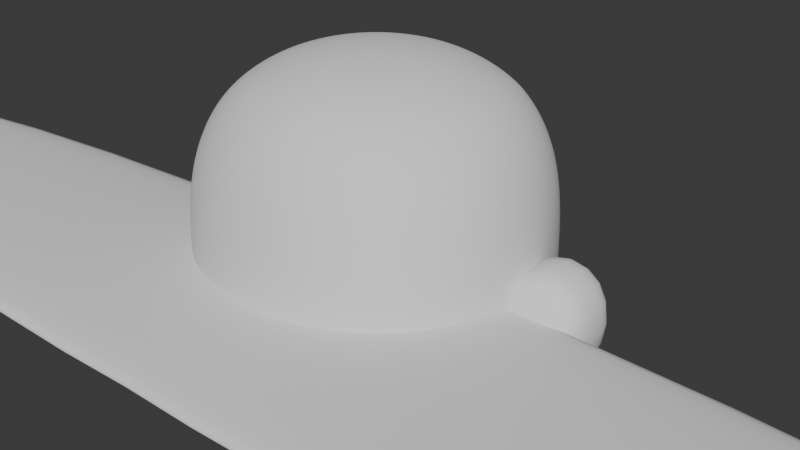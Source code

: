 # Source: michi.blend  (saved by Blender 4.2.66; exported with 4.5.12 LTS)
import bpy
from mathutils import Matrix  # noqa: F401  (used for matrix-valued properties, if any)

bpy.ops.wm.read_factory_settings(use_empty=True)
scene = bpy.context.scene
scene.name = 'Scene'

# ---- collections
col_collection = bpy.data.collections.new('Collection'); scene.collection.children.link(col_collection)

# ---- world
world_world = bpy.data.worlds.new('World'); scene.world = world_world
world_world.use_nodes = True; world_world.node_tree.nodes.clear()
_N = world_world.node_tree.nodes; _L = world_world.node_tree.links
n0 = _N.new('ShaderNodeOutputWorld'); n0.name = 'World Output'; n0.location = (300, 300)
n1 = _N.new('ShaderNodeBackground'); n1.name = 'Background'; n1.location = (10, 300)
n1.inputs[0].default_value = (0.05088, 0.05088, 0.05088, 1.0)
_L.new(n1.outputs[0], n0.inputs[0])
n0.is_active_output = True
world_world.color = (0.05088, 0.05088, 0.05088)
world_world.sun_shadow_jitter_overblur = 0.0

# ---- meshes
me_cube_005 = bpy.data.meshes.new('Cube.005')
me_cube_005.from_pydata([(-0.4995, -0.5, -0.8481), (-0.4995, -0.5, 0.6519), (-0.4995, 0.5, -0.8481), (-0.4995, 0.5, 0.6519), (0.4995, -0.5, -0.8481), (0.4995, -0.5, 0.6519), (0.4995, 0.5, -0.8481), (0.4995, 0.5, 0.6519), (-0.6653, -0.6667, -0.2615), (-0.6653, 0.6667, -0.2615), (0.6653, 0.6667, -0.2615), (0.6653, -0.6667, -0.2615), (-0.5346, 0.4188, -0.8588), (-0.5724, 0.2966, -0.8703), (-0.5991, 0.1534, -0.8784), (-0.609, -9.313e-10, -0.8814), (-0.5991, -0.1534, -0.8784), (-0.5724, -0.2966, -0.8703), (-0.5346, -0.4188, -0.8588), (-0.6649, -0.6662, -0.1313), (-0.6618, -0.6631, 0.00544), (-0.6535, -0.6546, 0.1432), (-0.6371, -0.6381, 0.2761), (-0.6108, -0.6117, 0.3989), (-0.5758, -0.5765, 0.5069), (-0.535, -0.5356, 0.595), (-0.5346, -0.4188, 0.6763), (-0.5724, -0.2966, 0.7027), (-0.5991, -0.1534, 0.7212), (-0.609, -6.519e-09, 0.7282), (-0.5991, 0.1534, 0.7212), (-0.5724, 0.2966, 0.7027), (-0.5346, 0.4188, 0.6763), (-0.6649, 0.6662, -0.3804), (-0.6618, 0.6631, -0.4867), (-0.6535, 0.6546, -0.5802), (-0.6371, 0.6381, -0.6606), (-0.6108, 0.6117, -0.7278), (-0.5758, 0.5765, -0.7819), (-0.535, 0.5356, -0.8229), (0.4184, 0.5351, -0.8588), (0.2964, 0.5729, -0.8703), (0.1533, 0.5996, -0.8784), (1.863e-09, 0.6096, -0.8814), (-0.1533, 0.5996, -0.8784), (-0.2964, 0.5729, -0.8703), (-0.4184, 0.5351, -0.8588), (-0.4184, 0.5351, 0.6763), (-0.2964, 0.5729, 0.7027), (-0.1533, 0.5996, 0.7212), (2.794e-09, 0.6096, 0.7282), (0.1533, 0.5996, 0.7212), (0.2964, 0.5729, 0.7027), (0.4184, 0.5351, 0.6763), (0.6649, 0.6662, -0.3804), (0.6618, 0.6631, -0.4867), (0.6535, 0.6546, -0.5802), (0.6371, 0.6381, -0.6606), (0.6108, 0.6117, -0.7278), (0.5758, 0.5765, -0.7819), (0.535, 0.5356, -0.8229), (0.5346, -0.4188, -0.8588), (0.5724, -0.2966, -0.8703), (0.5991, -0.1534, -0.8784), (0.609, -1.863e-09, -0.8814), (0.5991, 0.1534, -0.8784), (0.5724, 0.2966, -0.8703), (0.5346, 0.4188, -0.8588), (0.5346, 0.4188, 0.6763), (0.5724, 0.2966, 0.7027), (0.5991, 0.1534, 0.7212), (0.609, -1.863e-09, 0.7282), (0.5991, -0.1534, 0.7212), (0.5724, -0.2966, 0.7027), (0.5346, -0.4188, 0.6763), (0.6649, -0.6662, -0.3804), (0.6618, -0.6631, -0.4867), (0.6535, -0.6546, -0.5802), (0.6371, -0.6381, -0.6606), (0.6108, -0.6117, -0.7278), (0.5758, -0.5765, -0.7819), (0.535, -0.5356, -0.8229), (-0.4184, -0.5351, -0.8588), (-0.2964, -0.5729, -0.8703), (-0.1533, -0.5996, -0.8784), (-2.794e-09, -0.6096, -0.8814), (0.1533, -0.5996, -0.8784), (0.2964, -0.5729, -0.8703), (0.4184, -0.5351, -0.8588), (0.4184, -0.5351, 0.6763), (0.2964, -0.5729, 0.7027), (0.1533, -0.5996, 0.7212), (-5.588e-09, -0.6096, 0.7282), (-0.1533, -0.5996, 0.7212), (-0.2964, -0.5729, 0.7027), (-0.4184, -0.5351, 0.6763), (-0.535, -0.5356, -0.8229), (-0.5758, -0.5765, -0.7819), (-0.6108, -0.6117, -0.7278), (-0.6371, -0.6381, -0.6606), (-0.6535, -0.6546, -0.5802), (-0.6618, -0.6631, -0.4867), (-0.6649, -0.6662, -0.3804), (-0.535, 0.5356, 0.595), (-0.5758, 0.5765, 0.5069), (-0.6108, 0.6117, 0.3989), (-0.6371, 0.6381, 0.2761), (-0.6535, 0.6546, 0.1432), (-0.6618, 0.6631, 0.00544), (-0.6649, 0.6662, -0.1313), (0.535, 0.5356, 0.595), (0.5758, 0.5765, 0.5069), (0.6108, 0.6117, 0.3989), (0.6371, 0.6381, 0.2761), (0.6535, 0.6546, 0.1432), (0.6618, 0.6631, 0.00544), (0.6649, 0.6662, -0.1313), (0.535, -0.5356, 0.595), (0.5758, -0.5765, 0.5069), (0.6108, -0.6117, 0.3989), (0.6371, -0.6381, 0.2761), (0.6535, -0.6546, 0.1432), (0.6618, -0.6631, 0.00544), (0.6649, -0.6662, -0.1313), (0.5263, -0.776, -0.2615), (0.3638, -0.8542, -0.2615), (0.1858, -0.901, -0.2615), (-2.794e-09, -0.9167, -0.2615), (-0.1858, -0.901, -0.2615), (-0.3638, -0.8542, -0.2615), (-0.5263, -0.776, -0.2615), (0.7744, 0.5273, -0.2615), (0.8524, 0.3646, -0.2615), (0.8992, 0.1862, -0.2615), (0.9148, 0.0, -0.2615), (0.8992, -0.1862, -0.2615), (0.8524, -0.3646, -0.2615), (0.776, -0.5273, -0.3047), (-0.5263, 0.776, -0.2615), (-0.3638, 0.8542, -0.2615), (-0.1858, 0.901, -0.2615), (-1.863e-09, 0.9167, -0.2615), (0.1858, 0.901, -0.2615), (0.3638, 0.8542, -0.2615), (0.5263, 0.776, -0.2615), (-0.776, -0.5273, -0.3047), (-0.8524, -0.3646, -0.2615), (-0.8992, -0.1862, -0.2615), (-0.9148, 0.0, -0.2615), (-0.8992, 0.1862, -0.2615), (-0.8524, 0.3646, -0.2615), (-0.7744, 0.5273, -0.2615), (-0.774, -0.527, -0.1313), (-0.7704, -0.5245, 0.005587), (-0.7608, -0.5178, 0.1436), (-0.7418, -0.5047, 0.2773), (-0.711, -0.484, 0.4013), (-0.6674, -0.4581, 0.5114), (-0.6103, -0.4321, 0.604), (-0.8519, -0.3643, -0.1313), (-0.848, -0.3626, 0.00591), (-0.8374, -0.358, 0.1447), (-0.8167, -0.3489, 0.2799), (-0.7826, -0.3347, 0.4064), (-0.7326, -0.3181, 0.5209), (-0.664, -0.3032, 0.6204), (-0.8986, -0.1861, -0.1312), (-0.8946, -0.1852, 0.006234), (-0.8835, -0.1828, 0.1458), (-0.8617, -0.1782, 0.2825), (-0.8258, -0.171, 0.4115), (-0.7723, -0.1629, 0.5295), (-0.6979, -0.1562, 0.6337), (-0.9142, 3.434e-09, -0.1312), (-0.9101, -2.328e-09, 0.00638), (-0.8988, 1.024e-08, 0.1463), (-0.8767, 2.794e-09, 0.2837), (-0.8402, -1.63e-09, 0.4137), (-0.7857, -5.588e-09, 0.5332), (-0.7098, -7.334e-09, 0.639), (-0.8986, 0.1861, -0.1312), (-0.8946, 0.1852, 0.006234), (-0.8835, 0.1828, 0.1458), (-0.8617, 0.1782, 0.2825), (-0.8258, 0.171, 0.4115), (-0.7723, 0.1629, 0.5295), (-0.6979, 0.1562, 0.6337), (-0.8519, 0.3643, -0.1313), (-0.848, 0.3626, 0.00591), (-0.8374, 0.358, 0.1447), (-0.8167, 0.3489, 0.2799), (-0.7826, 0.3347, 0.4064), (-0.7326, 0.3181, 0.5209), (-0.664, 0.3032, 0.6204), (-0.774, 0.527, -0.1313), (-0.7704, 0.5245, 0.005587), (-0.7608, 0.5178, 0.1436), (-0.7418, 0.5047, 0.2773), (-0.711, 0.484, 0.4013), (-0.6674, 0.4581, 0.5114), (-0.6103, 0.4321, 0.604), (-0.5259, 0.7755, -0.1313), (-0.5235, 0.7719, 0.005587), (-0.5169, 0.7621, 0.1436), (-0.5039, 0.743, 0.2773), (-0.4833, 0.712, 0.4013), (-0.4576, 0.6683, 0.5114), (-0.4316, 0.611, 0.604), (-0.3636, 0.8536, -0.1313), (-0.3619, 0.8496, 0.00591), (-0.3573, 0.8389, 0.1447), (-0.3483, 0.818, 0.2799), (-0.3342, 0.7837, 0.4064), (-0.3177, 0.7335, 0.5209), (-0.3029, 0.6647, 0.6204), (-0.1857, 0.9004, -0.1312), (-0.1848, 0.8963, 0.006234), (-0.1825, 0.885, 0.1458), (-0.1779, 0.8631, 0.2825), (-0.1707, 0.8269, 0.4115), (-0.1627, 0.7732, 0.5295), (-0.156, 0.6986, 0.6337), (3.638e-09, 0.9161, -0.1312), (-8.149e-09, 0.9118, 0.00638), (-6.519e-09, 0.9004, 0.1463), (-3.725e-09, 0.8781, 0.2837), (-2.561e-09, 0.8413, 0.4137), (-9.313e-09, 0.7867, 0.5332), (-4.773e-09, 0.7106, 0.639), (0.1857, 0.9004, -0.1312), (0.1848, 0.8963, 0.006234), (0.1825, 0.885, 0.1458), (0.1779, 0.8631, 0.2825), (0.1707, 0.8269, 0.4115), (0.1627, 0.7732, 0.5295), (0.156, 0.6986, 0.6337), (0.3636, 0.8536, -0.1313), (0.3619, 0.8496, 0.00591), (0.3573, 0.8389, 0.1447), (0.3483, 0.818, 0.2799), (0.3342, 0.7837, 0.4064), (0.3177, 0.7335, 0.5209), (0.3029, 0.6647, 0.6204), (0.5259, 0.7755, -0.1313), (0.5235, 0.7719, 0.005587), (0.5169, 0.7621, 0.1436), (0.5039, 0.743, 0.2773), (0.4833, 0.712, 0.4013), (0.4576, 0.6683, 0.5114), (0.4316, 0.611, 0.604), (0.774, 0.527, -0.1313), (0.7704, 0.5245, 0.005587), (0.7608, 0.5178, 0.1436), (0.7418, 0.5047, 0.2773), (0.711, 0.484, 0.4013), (0.6674, 0.4581, 0.5114), (0.6103, 0.4321, 0.604), (0.8519, 0.3643, -0.1313), (0.848, 0.3626, 0.00591), (0.8374, 0.358, 0.1447), (0.8167, 0.3489, 0.2799), (0.7826, 0.3347, 0.4064), (0.7326, 0.3181, 0.5209), (0.664, 0.3032, 0.6204), (0.8986, 0.1861, -0.1312), (0.8946, 0.1852, 0.006234), (0.8835, 0.1828, 0.1458), (0.8617, 0.1782, 0.2825), (0.8258, 0.171, 0.4115), (0.7723, 0.1629, 0.5295), (0.6979, 0.1562, 0.6337), (0.9142, -3.434e-09, -0.1312), (0.9101, 2.328e-09, 0.00638), (0.8988, -1.024e-08, 0.1463), (0.8767, 5.588e-09, 0.2837), (0.8402, 7.218e-09, 0.4137), (0.7857, 1.863e-09, 0.5332), (0.7098, 3.492e-09, 0.639), (0.8986, -0.1861, -0.1312), (0.8946, -0.1852, 0.006234), (0.8835, -0.1828, 0.1458), (0.8617, -0.1782, 0.2825), (0.8258, -0.171, 0.4115), (0.7723, -0.1629, 0.5295), (0.6979, -0.1562, 0.6337), (0.8519, -0.3643, -0.1313), (0.848, -0.3626, 0.00591), (0.8374, -0.358, 0.1447), (0.8167, -0.3489, 0.2799), (0.7826, -0.3347, 0.4064), (0.7326, -0.3181, 0.5209), (0.664, -0.3032, 0.6204), (0.774, -0.527, -0.1313), (0.7704, -0.5245, 0.005587), (0.7608, -0.5178, 0.1436), (0.7418, -0.5047, 0.2773), (0.711, -0.484, 0.4013), (0.6674, -0.4581, 0.5114), (0.6103, -0.4321, 0.604), (0.5259, -0.7755, -0.1313), (0.5235, -0.7719, 0.005587), (0.5169, -0.7621, 0.1436), (0.5039, -0.743, 0.2773), (0.4833, -0.712, 0.4013), (0.4576, -0.6683, 0.5114), (0.4316, -0.611, 0.604), (0.3636, -0.8536, -0.1313), (0.3619, -0.8496, 0.00591), (0.3573, -0.8389, 0.1447), (0.3483, -0.818, 0.2799), (0.3342, -0.7837, 0.4064), (0.3177, -0.7335, 0.5209), (0.3029, -0.6647, 0.6204), (0.1857, -0.9004, -0.1312), (0.1848, -0.8963, 0.006234), (0.1825, -0.885, 0.1458), (0.1779, -0.8631, 0.2825), (0.1707, -0.8269, 0.4115), (0.1627, -0.7732, 0.5295), (0.156, -0.6986, 0.6337), (-1.513e-09, -0.9161, -0.1312), (6.519e-09, -0.9118, 0.00638), (4.657e-10, -0.9004, 0.1463), (3.725e-09, -0.8781, 0.2837), (2.561e-09, -0.8413, 0.4137), (9.313e-09, -0.7867, 0.5332), (4.889e-09, -0.7106, 0.639), (-0.1857, -0.9004, -0.1312), (-0.1848, -0.8963, 0.006234), (-0.1825, -0.885, 0.1458), (-0.1779, -0.8631, 0.2825), (-0.1707, -0.8269, 0.4115), (-0.1627, -0.7732, 0.5295), (-0.156, -0.6986, 0.6337), (-0.3636, -0.8536, -0.1313), (-0.3619, -0.8496, 0.00591), (-0.3573, -0.8389, 0.1447), (-0.3483, -0.818, 0.2799), (-0.3342, -0.7837, 0.4064), (-0.3177, -0.7335, 0.5209), (-0.3029, -0.6647, 0.6204), (-0.5259, -0.7755, -0.1313), (-0.5235, -0.7719, 0.005587), (-0.5169, -0.7621, 0.1436), (-0.5039, -0.743, 0.2773), (-0.4833, -0.712, 0.4013), (-0.4576, -0.6683, 0.5114), (-0.4316, -0.611, 0.604), (-0.4314, 0.4318, -0.8817), (-0.3027, 0.4553, -0.898), (-0.156, 0.4744, -0.9083), (-5.355e-09, 0.482, -0.9119), (0.156, 0.4744, -0.9083), (0.3027, 0.4553, -0.898), (0.4314, 0.4318, -0.8817), (-0.4549, 0.303, -0.898), (-0.3159, 0.3162, -0.9177), (-0.1618, 0.3281, -0.9297), (-5.588e-09, 0.3331, -0.9338), (0.1618, 0.3281, -0.9297), (0.3159, 0.3162, -0.9177), (0.4549, 0.303, -0.898), (-0.474, 0.1561, -0.9083), (-0.3278, 0.1619, -0.9297), (-0.1675, 0.1676, -0.9426), (2.328e-10, 0.1701, -0.9469), (0.1675, 0.1676, -0.9426), (0.3278, 0.1619, -0.9297), (0.474, 0.1561, -0.9083), (-0.4816, -7.334e-09, -0.9119), (-0.3329, -1.024e-08, -0.9338), (-0.17, 7.218e-09, -0.9469), (5.588e-09, 1.304e-08, -0.9513), (0.17, 1.281e-08, -0.9469), (0.3329, 9.313e-09, -0.9338), (0.4816, 1.094e-08, -0.9119), (-0.474, -0.1561, -0.9083), (-0.3278, -0.1619, -0.9297), (-0.1675, -0.1676, -0.9426), (9.313e-09, -0.1701, -0.9469), (0.1675, -0.1676, -0.9426), (0.3278, -0.1619, -0.9297), (0.474, -0.1561, -0.9083), (-0.4549, -0.303, -0.898), (-0.3159, -0.3162, -0.9177), (-0.1618, -0.3281, -0.9297), (7.451e-09, -0.3331, -0.9338), (0.1618, -0.3281, -0.9297), (0.3159, -0.3162, -0.9177), (0.4549, -0.303, -0.898), (-0.4314, -0.4318, -0.8817), (-0.3027, -0.4553, -0.898), (-0.156, -0.4744, -0.9083), (3.376e-09, -0.482, -0.9119), (0.156, -0.4744, -0.9083), (0.3027, -0.4553, -0.898), (0.4314, -0.4318, -0.8817), (0.4314, 0.4318, 0.7288), (0.3027, 0.4553, 0.7661), (0.156, 0.4744, 0.7897), (9.08e-09, 0.482, 0.798), (-0.156, 0.4744, 0.7897), (-0.3027, 0.4553, 0.7661), (-0.4314, 0.4318, 0.7288), (0.4549, 0.303, 0.7661), (0.3159, 0.3162, 0.8113), (0.1618, 0.3281, 0.8387), (5.588e-09, 0.3331, 0.8481), (-0.1618, 0.3281, 0.8387), (-0.3159, 0.3162, 0.8113), (-0.4549, 0.303, 0.7661), (0.474, 0.1561, 0.7897), (0.3278, 0.1619, 0.8387), (0.1675, 0.1676, 0.8683), (-3.842e-09, 0.1701, 0.8782), (-0.1675, 0.1676, 0.8683), (-0.3278, 0.1619, 0.8387), (-0.474, 0.1561, 0.7897), (0.4816, -1.292e-08, 0.798), (0.3329, -2.142e-08, 0.8481), (0.17, -1.898e-08, 0.8782), (-8.382e-09, -1.397e-08, 0.8882), (-0.17, -7.683e-09, 0.8782), (-0.3329, 1.863e-09, 0.8481), (-0.4816, -3.958e-09, 0.798), (0.474, -0.1561, 0.7897), (0.3278, -0.1619, 0.8387), (0.1675, -0.1676, 0.8683), (-7.683e-09, -0.1701, 0.8782), (-0.1675, -0.1676, 0.8683), (-0.3278, -0.1619, 0.8387), (-0.474, -0.1561, 0.7897), (0.4549, -0.303, 0.7661), (0.3159, -0.3162, 0.8113), (0.1618, -0.3281, 0.8387), (-9.313e-09, -0.3331, 0.8481), (-0.1618, -0.3281, 0.8387), (-0.3159, -0.3162, 0.8113), (-0.4549, -0.303, 0.7661), (0.4314, -0.4318, 0.7288), (0.3027, -0.4553, 0.7661), (0.156, -0.4744, 0.7897), (-9.08e-09, -0.482, 0.798), (-0.156, -0.4744, 0.7897), (-0.3027, -0.4553, 0.7661), (-0.4314, -0.4318, 0.7288), (0.4316, -0.611, -0.8268), (0.4576, -0.6683, -0.7839), (0.4833, -0.712, -0.7288), (0.5039, -0.743, -0.6611), (0.5169, -0.7621, -0.5804), (0.5235, -0.7719, -0.4867), (0.5259, -0.7755, -0.3804), (0.3029, -0.6647, -0.834), (0.3177, -0.7335, -0.788), (0.3342, -0.7837, -0.7311), (0.3483, -0.818, -0.6622), (0.3573, -0.8389, -0.5808), (0.3619, -0.8496, -0.4869), (0.3636, -0.8536, -0.3804), (0.156, -0.6986, -0.8398), (0.1627, -0.7732, -0.7918), (0.1707, -0.8269, -0.7333), (0.1518, -0.8631, -0.6679), (0.2463, -0.8846, -0.583), (0.2026, -0.9031, -0.4422), (0.1857, -0.9004, -0.3804), (-1.257e-08, -0.7106, -0.8421), (-1.118e-08, -0.7867, -0.7934), (0.0, -0.8441, -0.7199), (0.0, -0.8586, -0.6865), (0.0, -0.9187, -0.6392), (-5.472e-09, -0.9161, -0.3804), (-0.156, -0.6986, -0.8398), (-0.1627, -0.7732, -0.7918), (-0.1707, -0.8269, -0.7333), (-0.1518, -0.8631, -0.6679), (-0.2463, -0.8846, -0.583), (-0.201, -0.9031, -0.4854), (-0.1857, -0.9004, -0.3804), (-0.3029, -0.6647, -0.834), (-0.3177, -0.7335, -0.788), (-0.3342, -0.7837, -0.7311), (-0.3483, -0.818, -0.6622), (-0.3573, -0.8389, -0.5808), (-0.3619, -0.8496, -0.4869), (-0.3636, -0.8536, -0.3804), (-0.4316, -0.611, -0.8268), (-0.4576, -0.6683, -0.7839), (-0.4833, -0.712, -0.7288), (-0.5039, -0.743, -0.6611), (-0.5169, -0.7621, -0.5804), (-0.5235, -0.7719, -0.4867), (-0.5259, -0.7755, -0.3804), (0.6103, 0.4321, -0.8268), (0.6674, 0.4581, -0.7839), (0.711, 0.484, -0.7288), (0.7418, 0.5047, -0.6611), (0.7608, 0.5178, -0.5804), (0.7704, 0.5245, -0.4867), (0.774, 0.527, -0.3804), (0.664, 0.3032, -0.834), (0.7326, 0.3181, -0.788), (0.7826, 0.3347, -0.7311), (0.8167, 0.3489, -0.6622), (0.8374, 0.358, -0.5808), (0.848, 0.3626, -0.4869), (0.8519, 0.3643, -0.3804), (0.6979, 0.1562, -0.8398), (0.7723, 0.1629, -0.7918), (0.8258, 0.171, -0.7333), (0.8617, 0.1782, -0.6634), (0.8835, 0.1828, -0.5813), (0.8946, 0.1852, -0.487), (0.8986, 0.1861, -0.3804), (0.7098, -6.054e-09, -0.8421), (0.7857, -1.863e-08, -0.7934), (0.8402, -1.071e-08, -0.7342), (0.8767, 7.451e-09, -0.6639), (0.8988, 2.445e-09, -0.5815), (0.9101, -1.024e-08, -0.4871), (0.9142, 7.451e-09, -0.3804), (0.6979, -0.1562, -0.8398), (0.7723, -0.1629, -0.7918), (0.8258, -0.171, -0.7333), (0.8617, -0.1782, -0.6634), (0.8835, -0.1828, -0.5813), (0.8946, -0.1852, -0.487), (0.8986, -0.1861, -0.3804), (0.664, -0.3032, -0.834), (0.7326, -0.3181, -0.788), (0.7826, -0.3347, -0.7311), (0.8167, -0.3489, -0.6622), (0.8374, -0.358, -0.5808), (0.848, -0.3626, -0.4869), (0.8519, -0.3643, -0.3804), (0.6103, -0.4321, -0.8268), (0.6674, -0.4581, -0.7839), (0.711, -0.484, -0.7288), (0.7418, -0.5047, -0.6611), (0.7608, -0.5178, -0.5804), (0.7704, -0.5245, -0.4867), (0.774, -0.527, -0.3804), (-0.4316, 0.611, -0.8268), (-0.4576, 0.6683, -0.7839), (-0.4833, 0.712, -0.7288), (-0.5039, 0.743, -0.6611), (-0.5169, 0.7621, -0.5804), (-0.5235, 0.7719, -0.4867), (-0.5259, 0.7755, -0.3804), (-0.3029, 0.6647, -0.834), (-0.3193, 0.7335, -0.8312), (-0.3358, 0.7837, -0.7743), (-0.3499, 0.818, -0.7054), (-0.3589, 0.8389, -0.624), (-0.3635, 0.8496, -0.5301), (-0.3636, 0.8536, -0.3804), (-0.156, 0.6986, -0.8398), (-0.1643, 0.7732, -0.835), (-0.1741, 0.8269, -0.7801), (-0.1861, 0.8628, -0.7066), (-0.1892, 0.8848, -0.5813), (-0.1931, 0.896, -0.5302), (-0.1857, 0.9004, -0.3804), (1.257e-08, 0.7106, -0.8421), (0.0, 0.7867, -0.8366), (0.0, 0.8413, -0.7774), (0.0, 0.8778, -0.7071), (0.0, 0.9001, -0.5815), (0.0, 0.9116, -0.5303), (-5.588e-09, 0.9161, -0.3804), (0.156, 0.6986, -0.8398), (0.1643, 0.7732, -0.835), (0.1741, 0.8269, -0.7801), (0.1861, 0.8628, -0.7066), (0.1892, 0.8848, -0.5813), (0.1931, 0.896, -0.5302), (0.1857, 0.9004, -0.3804), (0.3029, 0.6647, -0.834), (0.3193, 0.7335, -0.8312), (0.3358, 0.7837, -0.7743), (0.3499, 0.818, -0.7054), (0.3589, 0.8389, -0.624), (0.3635, 0.8496, -0.5301), (0.3636, 0.8536, -0.3804), (0.4316, 0.611, -0.8268), (0.4576, 0.6683, -0.7839), (0.4833, 0.712, -0.7288), (0.5039, 0.743, -0.6611), (0.5169, 0.7621, -0.5804), (0.5235, 0.7719, -0.4867), (0.5259, 0.7755, -0.3804), (-0.6103, -0.4321, -0.8268), (-0.6674, -0.4581, -0.7839), (-0.711, -0.484, -0.7288), (-0.7418, -0.5047, -0.6611), (-0.7608, -0.5178, -0.5804), (-0.7704, -0.5245, -0.4867), (-0.774, -0.527, -0.3804), (-0.664, -0.3032, -0.834), (-0.7326, -0.3181, -0.788), (-0.7826, -0.3347, -0.7311), (-0.8167, -0.3489, -0.6622), (-0.8374, -0.358, -0.5808), (-0.848, -0.3626, -0.4869), (-0.8519, -0.3643, -0.3804), (-0.6979, -0.1562, -0.8398), (-0.7723, -0.1629, -0.7918), (-0.8258, -0.171, -0.7333), (-0.8617, -0.1782, -0.6634), (-0.8835, -0.1828, -0.5813), (-0.8946, -0.1852, -0.487), (-0.8986, -0.1861, -0.3804), (-0.7098, 1.164e-08, -0.8421), (-0.7857, 1.863e-08, -0.7934), (-0.8402, 1.071e-08, -0.7342), (-0.8767, -7.451e-09, -0.6639), (-0.8988, -2.445e-09, -0.5815), (-0.9101, 1.024e-08, -0.4871), (-0.9142, -7.451e-09, -0.3804), (-0.6979, 0.1562, -0.8398), (-0.7723, 0.1629, -0.7918), (-0.8258, 0.171, -0.7333), (-0.8617, 0.1782, -0.6634), (-0.8835, 0.1828, -0.5813), (-0.8946, 0.1852, -0.487), (-0.8986, 0.1861, -0.3804), (-0.664, 0.3032, -0.834), (-0.7326, 0.3181, -0.788), (-0.7826, 0.3347, -0.7311), (-0.8167, 0.3489, -0.6622), (-0.8374, 0.358, -0.5808), (-0.848, 0.3626, -0.4869), (-0.8519, 0.3643, -0.3804), (-0.6103, 0.4321, -0.8268), (-0.6674, 0.4581, -0.7839), (-0.711, 0.484, -0.7288), (-0.7418, 0.5047, -0.6611), (-0.7608, 0.5178, -0.5804), (-0.7704, 0.5245, -0.4867), (-0.774, 0.527, -0.3804), (0.3529, -0.6555, -0.7396), (0.3621, -0.6834, -0.5408), (0.2666, -0.6977, -0.4576), (0.005588, -0.6744, -0.8115), (0.008781, -0.699, -0.6268), (0.02113, -0.7172, -0.5404), (-0.3619, -0.6555, -0.7396), (-0.3656, -0.6834, -0.5674), (-0.3165, -0.6976, -0.4741), (0.2304, -0.8741, -0.6124), (0.2254, -0.8881, -0.4829), (0.2448, -0.7571, -0.6185), (0.2221, -0.8084, -0.4582), (-0.2247, -0.8758, -0.6252), (-0.233, -0.8881, -0.4829), (-0.2402, -0.7503, -0.6237), (-0.2363, -0.8084, -0.4582), (0.2357, -0.864, -0.3765), (0.2254, -0.8227, -0.5801), (-0.2363, -0.8084, -0.5615), (-0.2379, -0.8685, -0.3883), (0.2158, -0.7738, -0.6067), (0.2221, -0.8474, -0.4582), (-0.2588, -0.7488, -0.6269), (-0.2363, -0.8474, -0.4582), (-0.2431, -0.8025, -0.4879), (0.2233, -0.8242, -0.4797), (-0.2121, -0.2849, -0.7772), (-0.2121, -0.2849, -0.6716), (-0.2121, -0.8693, -0.7772), (-0.2165, -0.8555, -0.606), (0.1595, -0.2849, -0.7772), (0.1595, -0.2849, -0.6716), (0.1595, -0.8767, -0.7252), (0.1552, -0.8555, -0.606), (-0.03606, -0.9796, -0.276), (-0.03606, -0.9796, -0.3466), (-0.03606, -0.8464, -0.276), (-0.03606, -0.8464, -0.3466), (0.04601, -0.9796, -0.276), (0.04601, -0.9796, -0.3466), (0.04601, -0.8464, -0.276), (0.04601, -0.8464, -0.3466)], [], [(152, 153, 160, 159), (153, 154, 161, 160), (154, 155, 162, 161), (155, 156, 163, 162), (156, 157, 164, 163), (157, 158, 165, 164), (159, 160, 167, 166), (160, 161, 168, 167), (161, 162, 169, 168), (162, 163, 170, 169), (163, 164, 171, 170), (164, 165, 172, 171), (166, 167, 174, 173), (167, 168, 175, 174), (168, 169, 176, 175), (169, 170, 177, 176), (170, 171, 178, 177), (171, 172, 179, 178), (173, 174, 181, 180), (174, 175, 182, 181), (175, 176, 183, 182), (176, 177, 184, 183), (177, 178, 185, 184), (178, 179, 186, 185), (180, 181, 188, 187), (181, 182, 189, 188), (182, 183, 190, 189), (183, 184, 191, 190), (184, 185, 192, 191), (185, 186, 193, 192), (187, 188, 195, 194), (188, 189, 196, 195), (189, 190, 197, 196), (190, 191, 198, 197), (191, 192, 199, 198), (192, 193, 200, 199), (8, 19, 152, 145), (19, 20, 153, 152), (20, 21, 154, 153), (21, 22, 155, 154), (22, 23, 156, 155), (23, 24, 157, 156), (24, 25, 158, 157), (25, 1, 26, 158), (158, 26, 27, 165), (165, 27, 28, 172), (172, 28, 29, 179), (179, 29, 30, 186), (186, 30, 31, 193), (193, 31, 32, 200), (200, 32, 3, 103), (199, 200, 103, 104), (198, 199, 104, 105), (197, 198, 105, 106), (196, 197, 106, 107), (195, 196, 107, 108), (194, 195, 108, 109), (151, 194, 109, 9), (150, 187, 194, 151), (149, 180, 187, 150), (148, 173, 180, 149), (147, 166, 173, 148), (146, 159, 166, 147), (145, 152, 159, 146), (201, 202, 209, 208), (202, 203, 210, 209), (203, 204, 211, 210), (204, 205, 212, 211), (205, 206, 213, 212), (206, 207, 214, 213), (208, 209, 216, 215), (209, 210, 217, 216), (210, 211, 218, 217), (211, 212, 219, 218), (212, 213, 220, 219), (213, 214, 221, 220), (215, 216, 223, 222), (216, 217, 224, 223), (217, 218, 225, 224), (218, 219, 226, 225), (219, 220, 227, 226), (220, 221, 228, 227), (222, 223, 230, 229), (223, 224, 231, 230), (224, 225, 232, 231), (225, 226, 233, 232), (226, 227, 234, 233), (227, 228, 235, 234), (229, 230, 237, 236), (230, 231, 238, 237), (231, 232, 239, 238), (232, 233, 240, 239), (233, 234, 241, 240), (234, 235, 242, 241), (236, 237, 244, 243), (237, 238, 245, 244), (238, 239, 246, 245), (239, 240, 247, 246), (240, 241, 248, 247), (241, 242, 249, 248), (9, 109, 201, 138), (109, 108, 202, 201), (108, 107, 203, 202), (107, 106, 204, 203), (106, 105, 205, 204), (105, 104, 206, 205), (104, 103, 207, 206), (103, 3, 47, 207), (207, 47, 48, 214), (214, 48, 49, 221), (221, 49, 50, 228), (228, 50, 51, 235), (235, 51, 52, 242), (242, 52, 53, 249), (249, 53, 7, 110), (248, 249, 110, 111), (247, 248, 111, 112), (246, 247, 112, 113), (245, 246, 113, 114), (244, 245, 114, 115), (243, 244, 115, 116), (144, 243, 116, 10), (143, 236, 243, 144), (142, 229, 236, 143), (141, 222, 229, 142), (140, 215, 222, 141), (139, 208, 215, 140), (138, 201, 208, 139), (250, 251, 258, 257), (251, 252, 259, 258), (252, 253, 260, 259), (253, 254, 261, 260), (254, 255, 262, 261), (255, 256, 263, 262), (257, 258, 265, 264), (258, 259, 266, 265), (259, 260, 267, 266), (260, 261, 268, 267), (261, 262, 269, 268), (262, 263, 270, 269), (264, 265, 272, 271), (265, 266, 273, 272), (266, 267, 274, 273), (267, 268, 275, 274), (268, 269, 276, 275), (269, 270, 277, 276), (271, 272, 279, 278), (272, 273, 280, 279), (273, 274, 281, 280), (274, 275, 282, 281), (275, 276, 283, 282), (276, 277, 284, 283), (278, 279, 286, 285), (279, 280, 287, 286), (280, 281, 288, 287), (281, 282, 289, 288), (282, 283, 290, 289), (283, 284, 291, 290), (285, 286, 293, 292), (286, 287, 294, 293), (287, 288, 295, 294), (288, 289, 296, 295), (289, 290, 297, 296), (290, 291, 298, 297), (10, 116, 250, 131), (116, 115, 251, 250), (115, 114, 252, 251), (114, 113, 253, 252), (113, 112, 254, 253), (112, 111, 255, 254), (111, 110, 256, 255), (110, 7, 68, 256), (256, 68, 69, 263), (263, 69, 70, 270), (270, 70, 71, 277), (277, 71, 72, 284), (284, 72, 73, 291), (291, 73, 74, 298), (298, 74, 5, 117), (297, 298, 117, 118), (296, 297, 118, 119), (295, 296, 119, 120), (294, 295, 120, 121), (293, 294, 121, 122), (292, 293, 122, 123), (137, 292, 123, 11), (136, 285, 292, 137), (135, 278, 285, 136), (134, 271, 278, 135), (133, 264, 271, 134), (132, 257, 264, 133), (131, 250, 257, 132), (299, 300, 307, 306), (300, 301, 308, 307), (301, 302, 309, 308), (302, 303, 310, 309), (303, 304, 311, 310), (304, 305, 312, 311), (306, 307, 314, 313), (307, 308, 315, 314), (308, 309, 316, 315), (309, 310, 317, 316), (310, 311, 318, 317), (311, 312, 319, 318), (313, 314, 321, 320), (314, 315, 322, 321), (315, 316, 323, 322), (316, 317, 324, 323), (317, 318, 325, 324), (318, 319, 326, 325), (320, 321, 328, 327), (321, 322, 329, 328), (322, 323, 330, 329), (323, 324, 331, 330), (324, 325, 332, 331), (325, 326, 333, 332), (327, 328, 335, 334), (328, 329, 336, 335), (329, 330, 337, 336), (330, 331, 338, 337), (331, 332, 339, 338), (332, 333, 340, 339), (334, 335, 342, 341), (335, 336, 343, 342), (336, 337, 344, 343), (337, 338, 345, 344), (338, 339, 346, 345), (339, 340, 347, 346), (11, 123, 299, 124), (123, 122, 300, 299), (122, 121, 301, 300), (121, 120, 302, 301), (120, 119, 303, 302), (119, 118, 304, 303), (118, 117, 305, 304), (117, 5, 89, 305), (305, 89, 90, 312), (312, 90, 91, 319), (319, 91, 92, 326), (326, 92, 93, 333), (333, 93, 94, 340), (340, 94, 95, 347), (347, 95, 1, 25), (346, 347, 25, 24), (345, 346, 24, 23), (344, 345, 23, 22), (343, 344, 22, 21), (342, 343, 21, 20), (341, 342, 20, 19), (130, 341, 19, 8), (129, 334, 341, 130), (128, 327, 334, 129), (127, 320, 327, 128), (126, 313, 320, 127), (125, 306, 313, 126), (124, 299, 306, 125), (348, 349, 356, 355), (349, 350, 357, 356), (350, 351, 358, 357), (351, 352, 359, 358), (352, 353, 360, 359), (353, 354, 361, 360), (355, 356, 363, 362), (356, 357, 364, 363), (357, 358, 365, 364), (358, 359, 366, 365), (359, 360, 367, 366), (360, 361, 368, 367), (362, 363, 370, 369), (363, 364, 371, 370), (364, 365, 372, 371), (365, 366, 373, 372), (366, 367, 374, 373), (367, 368, 375, 374), (369, 370, 377, 376), (370, 371, 378, 377), (371, 372, 379, 378), (372, 373, 380, 379), (373, 374, 381, 380), (374, 375, 382, 381), (376, 377, 384, 383), (377, 378, 385, 384), (378, 379, 386, 385), (379, 380, 387, 386), (380, 381, 388, 387), (381, 382, 389, 388), (383, 384, 391, 390), (384, 385, 392, 391), (385, 386, 393, 392), (386, 387, 394, 393), (387, 388, 395, 394), (388, 389, 396, 395), (2, 46, 348, 12), (46, 45, 349, 348), (45, 44, 350, 349), (44, 43, 351, 350), (43, 42, 352, 351), (42, 41, 353, 352), (41, 40, 354, 353), (40, 6, 67, 354), (354, 67, 66, 361), (361, 66, 65, 368), (368, 65, 64, 375), (375, 64, 63, 382), (382, 63, 62, 389), (389, 62, 61, 396), (396, 61, 4, 88), (395, 396, 88, 87), (394, 395, 87, 86), (393, 394, 86, 85), (392, 393, 85, 84), (391, 392, 84, 83), (390, 391, 83, 82), (18, 390, 82, 0), (17, 383, 390, 18), (16, 376, 383, 17), (15, 369, 376, 16), (14, 362, 369, 15), (13, 355, 362, 14), (12, 348, 355, 13), (397, 398, 405, 404), (398, 399, 406, 405), (399, 400, 407, 406), (400, 401, 408, 407), (401, 402, 409, 408), (402, 403, 410, 409), (404, 405, 412, 411), (405, 406, 413, 412), (406, 407, 414, 413), (407, 408, 415, 414), (408, 409, 416, 415), (409, 410, 417, 416), (411, 412, 419, 418), (412, 413, 420, 419), (413, 414, 421, 420), (414, 415, 422, 421), (415, 416, 423, 422), (416, 417, 424, 423), (418, 419, 426, 425), (419, 420, 427, 426), (420, 421, 428, 427), (421, 422, 429, 428), (422, 423, 430, 429), (423, 424, 431, 430), (425, 426, 433, 432), (426, 427, 434, 433), (427, 428, 435, 434), (428, 429, 436, 435), (429, 430, 437, 436), (430, 431, 438, 437), (432, 433, 440, 439), (433, 434, 441, 440), (434, 435, 442, 441), (435, 436, 443, 442), (436, 437, 444, 443), (437, 438, 445, 444), (7, 53, 397, 68), (53, 52, 398, 397), (52, 51, 399, 398), (51, 50, 400, 399), (50, 49, 401, 400), (49, 48, 402, 401), (48, 47, 403, 402), (47, 3, 32, 403), (403, 32, 31, 410), (410, 31, 30, 417), (417, 30, 29, 424), (424, 29, 28, 431), (431, 28, 27, 438), (438, 27, 26, 445), (445, 26, 1, 95), (444, 445, 95, 94), (443, 444, 94, 93), (442, 443, 93, 92), (441, 442, 92, 91), (440, 441, 91, 90), (439, 440, 90, 89), (74, 439, 89, 5), (73, 432, 439, 74), (72, 425, 432, 73), (71, 418, 425, 72), (70, 411, 418, 71), (69, 404, 411, 70), (68, 397, 404, 69), (446, 447, 454, 453), (447, 448, 455, 454), (448, 449, 456, 455), (449, 450, 457, 456), (450, 451, 458, 457), (451, 452, 459, 458), (453, 454, 461, 460), (454, 455, 462, 461), (455, 456, 463, 462), (456, 457, 464, 463), (457, 458, 465, 464), (458, 459, 466, 465), (460, 461, 468, 467), (461, 462, 469, 468), (462, 463, 470, 469), (477, 476, 647, 648), (470, 463, 641, 644), (465, 466, 472, 471), (467, 468, 474, 473), (468, 469, 475, 474), (469, 470, 476, 475), (465, 471, 646, 643), (476, 470, 644, 647), (471, 472, 479, 478), (473, 474, 481, 480), (474, 475, 482, 481), (475, 476, 483, 482), (476, 477, 484, 483), (477, 478, 485, 484), (478, 479, 486, 485), (480, 481, 488, 487), (481, 482, 489, 488), (482, 483, 490, 489), (483, 484, 491, 490), (484, 485, 492, 491), (485, 486, 493, 492), (4, 81, 446, 88), (81, 80, 447, 446), (80, 79, 448, 447), (79, 78, 449, 448), (78, 77, 450, 449), (77, 76, 451, 450), (76, 75, 452, 451), (75, 11, 124, 452), (452, 124, 125, 459), (459, 125, 126, 466), (466, 126, 127, 472), (472, 127, 128, 479), (479, 128, 129, 486), (486, 129, 130, 493), (493, 130, 8, 102), (492, 493, 102, 101), (491, 492, 101, 100), (490, 491, 100, 99), (489, 490, 99, 98), (488, 489, 98, 97), (487, 488, 97, 96), (82, 487, 96, 0), (83, 480, 487, 82), (84, 473, 480, 83), (85, 467, 473, 84), (86, 460, 467, 85), (87, 453, 460, 86), (88, 446, 453, 87), (494, 495, 502, 501), (495, 496, 503, 502), (496, 497, 504, 503), (497, 498, 505, 504), (498, 499, 506, 505), (499, 500, 507, 506), (501, 502, 509, 508), (502, 503, 510, 509), (503, 504, 511, 510), (504, 505, 512, 511), (505, 506, 513, 512), (506, 507, 514, 513), (508, 509, 516, 515), (509, 510, 517, 516), (510, 511, 518, 517), (511, 512, 519, 518), (512, 513, 520, 519), (513, 514, 521, 520), (515, 516, 523, 522), (516, 517, 524, 523), (517, 518, 525, 524), (518, 519, 526, 525), (519, 520, 527, 526), (520, 521, 528, 527), (522, 523, 530, 529), (523, 524, 531, 530), (524, 525, 532, 531), (525, 526, 533, 532), (526, 527, 534, 533), (527, 528, 535, 534), (529, 530, 537, 536), (530, 531, 538, 537), (531, 532, 539, 538), (532, 533, 540, 539), (533, 534, 541, 540), (534, 535, 542, 541), (6, 60, 494, 67), (60, 59, 495, 494), (59, 58, 496, 495), (58, 57, 497, 496), (57, 56, 498, 497), (56, 55, 499, 498), (55, 54, 500, 499), (54, 10, 131, 500), (500, 131, 132, 507), (507, 132, 133, 514), (514, 133, 134, 521), (521, 134, 135, 528), (528, 135, 136, 535), (535, 136, 137, 542), (542, 137, 11, 75), (541, 542, 75, 76), (540, 541, 76, 77), (539, 540, 77, 78), (538, 539, 78, 79), (537, 538, 79, 80), (536, 537, 80, 81), (61, 536, 81, 4), (62, 529, 536, 61), (63, 522, 529, 62), (64, 515, 522, 63), (65, 508, 515, 64), (66, 501, 508, 65), (67, 494, 501, 66), (543, 544, 551, 550), (544, 545, 552, 551), (545, 546, 553, 552), (546, 547, 554, 553), (547, 548, 555, 554), (548, 549, 556, 555), (550, 551, 558, 557), (551, 552, 559, 558), (552, 553, 560, 559), (553, 554, 561, 560), (554, 555, 562, 561), (555, 556, 563, 562), (557, 558, 565, 564), (558, 559, 566, 565), (559, 560, 567, 566), (560, 561, 568, 567), (561, 562, 569, 568), (562, 563, 570, 569), (564, 565, 572, 571), (565, 566, 573, 572), (566, 567, 574, 573), (567, 568, 575, 574), (568, 569, 576, 575), (569, 570, 577, 576), (571, 572, 579, 578), (572, 573, 580, 579), (573, 574, 581, 580), (574, 575, 582, 581), (575, 576, 583, 582), (576, 577, 584, 583), (578, 579, 586, 585), (579, 580, 587, 586), (580, 581, 588, 587), (581, 582, 589, 588), (582, 583, 590, 589), (583, 584, 591, 590), (2, 39, 543, 46), (39, 38, 544, 543), (38, 37, 545, 544), (37, 36, 546, 545), (36, 35, 547, 546), (35, 34, 548, 547), (34, 33, 549, 548), (33, 9, 138, 549), (549, 138, 139, 556), (556, 139, 140, 563), (563, 140, 141, 570), (570, 141, 142, 577), (577, 142, 143, 584), (584, 143, 144, 591), (591, 144, 10, 54), (590, 591, 54, 55), (589, 590, 55, 56), (588, 589, 56, 57), (587, 588, 57, 58), (586, 587, 58, 59), (585, 586, 59, 60), (40, 585, 60, 6), (41, 578, 585, 40), (42, 571, 578, 41), (43, 564, 571, 42), (44, 557, 564, 43), (45, 550, 557, 44), (46, 543, 550, 45), (592, 593, 600, 599), (593, 594, 601, 600), (594, 595, 602, 601), (595, 596, 603, 602), (596, 597, 604, 603), (597, 598, 605, 604), (599, 600, 607, 606), (600, 601, 608, 607), (601, 602, 609, 608), (602, 603, 610, 609), (603, 604, 611, 610), (604, 605, 612, 611), (606, 607, 614, 613), (607, 608, 615, 614), (608, 609, 616, 615), (609, 610, 617, 616), (610, 611, 618, 617), (611, 612, 619, 618), (613, 614, 621, 620), (614, 615, 622, 621), (615, 616, 623, 622), (616, 617, 624, 623), (617, 618, 625, 624), (618, 619, 626, 625), (620, 621, 628, 627), (621, 622, 629, 628), (622, 623, 630, 629), (623, 624, 631, 630), (624, 625, 632, 631), (625, 626, 633, 632), (627, 628, 635, 634), (628, 629, 636, 635), (629, 630, 637, 636), (630, 631, 638, 637), (631, 632, 639, 638), (632, 633, 640, 639), (0, 96, 592, 18), (96, 97, 593, 592), (97, 98, 594, 593), (98, 99, 595, 594), (99, 100, 596, 595), (100, 101, 597, 596), (101, 102, 598, 597), (102, 8, 145, 598), (598, 145, 146, 605), (605, 146, 147, 612), (612, 147, 148, 619), (619, 148, 149, 626), (626, 149, 150, 633), (633, 150, 151, 640), (640, 151, 9, 33), (639, 640, 33, 34), (638, 639, 34, 35), (637, 638, 35, 36), (636, 637, 36, 37), (635, 636, 37, 38), (634, 635, 38, 39), (12, 634, 39, 2), (13, 627, 634, 12), (14, 620, 627, 13), (15, 613, 620, 14), (16, 606, 613, 15), (17, 599, 606, 16), (18, 592, 599, 17), (641, 642, 645, 644), (642, 643, 646, 645), (644, 645, 648, 647), (645, 646, 649, 648), (463, 464, 642, 641), (478, 477, 648, 649), (464, 465, 643, 642), (471, 478, 649, 646), (667, 663, 653, 659), (659, 653, 657, 660), (666, 665, 655, 661), (661, 655, 651, 658), (662, 664, 654, 650), (665, 663, 651, 655), (654, 661, 658, 650), (664, 666, 661, 654), (652, 659, 660, 656), (662, 667, 659, 652), (650, 658, 667, 662), (656, 660, 666, 664), (657, 653, 663, 665), (652, 656, 664, 662), (660, 657, 665, 666), (658, 651, 663, 667), (668, 669, 671, 670), (670, 671, 675, 674), (674, 675, 673, 672), (672, 673, 669, 668), (670, 674, 672, 668), (675, 671, 669, 673), (676, 677, 679, 678), (678, 679, 683, 682), (682, 683, 681, 680), (680, 681, 677, 676), (678, 682, 680, 676), (683, 679, 677, 681)])
me_cube_005.polygons.foreach_set('use_smooth', [True] * 676)
_uv = me_cube_005.uv_layers.new(name='UVMap')
_uv.uv.foreach_set('vector', [0.5156, 0.03125, 0.5313, 0.03125, 0.5313, 0.0625, 0.5156, 0.0625, 0.5313, 0.03125, 0.5469, 0.03125, 0.5469, 0.0625, 0.5313, 0.0625, 0.5469, 0.03125, 0.5625, 0.03125, 0.5625, 0.0625, 0.5469, 0.0625, 0.5625, 0.03125, 0.5781, 0.03125, 0.5781, 0.0625, 0.5625, 0.0625, 0.5781, 0.03125, 0.5938, 0.03125, 0.5938, 0.0625, 0.5781, 0.0625, 0.5938, 0.03125, 0.6094, 0.03125, 0.6094, 0.0625, 0.5938, 0.0625, 0.5156, 0.0625, 0.5313, 0.0625, 0.5313, 0.09375, 0.5156, 0.09375, 0.5313, 0.0625, 0.5469, 0.0625, 0.5469, 0.09375, 0.5313, 0.09375, 0.5469, 0.0625, 0.5625, 0.0625, 0.5625, 0.09375, 0.5469, 0.09375, 0.5625, 0.0625, 0.5781, 0.0625, 0.5781, 0.09375, 0.5625, 0.09375, 0.5781, 0.0625, 0.5938, 0.0625, 0.5938, 0.09375, 0.5781, 0.09375, 0.5938, 0.0625, 0.6094, 0.0625, 0.6094, 0.09375, 0.5938, 0.09375, 0.5156, 0.09375, 0.5313, 0.09375, 0.5312, 0.125, 0.5156, 0.125, 0.5313, 0.09375, 0.5469, 0.09375, 0.5469, 0.125, 0.5312, 0.125, 0.5469, 0.09375, 0.5625, 0.09375, 0.5625, 0.125, 0.5469, 0.125, 0.5625, 0.09375, 0.5781, 0.09375, 0.5781, 0.125, 0.5625, 0.125, 0.5781, 0.09375, 0.5938, 0.09375, 0.5938, 0.125, 0.5781, 0.125, 0.5938, 0.09375, 0.6094, 0.09375, 0.6094, 0.125, 0.5938, 0.125, 0.5156, 0.125, 0.5312, 0.125, 0.5313, 0.1563, 0.5156, 0.1563, 0.5312, 0.125, 0.5469, 0.125, 0.5469, 0.1563, 0.5313, 0.1563, 0.5469, 0.125, 0.5625, 0.125, 0.5625, 0.1562, 0.5469, 0.1563, 0.5625, 0.125, 0.5781, 0.125, 0.5781, 0.1563, 0.5625, 0.1562, 0.5781, 0.125, 0.5938, 0.125, 0.5938, 0.1562, 0.5781, 0.1563, 0.5938, 0.125, 0.6094, 0.125, 0.6094, 0.1562, 0.5938, 0.1562, 0.5156, 0.1563, 0.5313, 0.1563, 0.5313, 0.1875, 0.5156, 0.1875, 0.5313, 0.1563, 0.5469, 0.1563, 0.5469, 0.1875, 0.5313, 0.1875, 0.5469, 0.1563, 0.5625, 0.1562, 0.5625, 0.1875, 0.5469, 0.1875, 0.5625, 0.1562, 0.5781, 0.1563, 0.5781, 0.1875, 0.5625, 0.1875, 0.5781, 0.1563, 0.5938, 0.1562, 0.5938, 0.1875, 0.5781, 0.1875, 0.5938, 0.1562, 0.6094, 0.1562, 0.6094, 0.1875, 0.5938, 0.1875, 0.5156, 0.1875, 0.5313, 0.1875, 0.5313, 0.2188, 0.5156, 0.2188, 0.5313, 0.1875, 0.5469, 0.1875, 0.5469, 0.2188, 0.5313, 0.2188, 0.5469, 0.1875, 0.5625, 0.1875, 0.5625, 0.2188, 0.5469, 0.2188, 0.5625, 0.1875, 0.5781, 0.1875, 0.5781, 0.2188, 0.5625, 0.2188, 0.5781, 0.1875, 0.5938, 0.1875, 0.5938, 0.2188, 0.5781, 0.2188, 0.5938, 0.1875, 0.6094, 0.1875, 0.6094, 0.2188, 0.5938, 0.2188, 0.5, 0.0, 0.5156, 0.0, 0.5156, 0.03125, 0.5, 0.03125, 0.5156, 0.0, 0.5313, 0.0, 0.5313, 0.03125, 0.5156, 0.03125, 0.5313, 0.0, 0.5469, 0.0, 0.5469, 0.03125, 0.5313, 0.03125, 0.5469, 0.0, 0.5625, 0.0, 0.5625, 0.03125, 0.5469, 0.03125, 0.5625, 0.0, 0.5781, 0.0, 0.5781, 0.03125, 0.5625, 0.03125, 0.5781, 0.0, 0.5938, 0.0, 0.5938, 0.03125, 0.5781, 0.03125, 0.5938, 0.0, 0.6094, 0.0, 0.6094, 0.03125, 0.5938, 0.03125, 0.6094, 0.0, 0.625, 0.0, 0.625, 0.03125, 0.6094, 0.03125, 0.6094, 0.03125, 0.625, 0.03125, 0.625, 0.0625, 0.6094, 0.0625, 0.6094, 0.0625, 0.625, 0.0625, 0.625, 0.09375, 0.6094, 0.09375, 0.6094, 0.09375, 0.625, 0.09375, 0.625, 0.125, 0.6094, 0.125, 0.6094, 0.125, 0.625, 0.125, 0.625, 0.1563, 0.6094, 0.1562, 0.6094, 0.1562, 0.625, 0.1563, 0.625, 0.1875, 0.6094, 0.1875, 0.6094, 0.1875, 0.625, 0.1875, 0.625, 0.2188, 0.6094, 0.2188, 0.6094, 0.2188, 0.625, 0.2188, 0.625, 0.25, 0.6094, 0.25, 0.5938, 0.2188, 0.6094, 0.2188, 0.6094, 0.25, 0.5938, 0.25, 0.5781, 0.2188, 0.5938, 0.2188, 0.5938, 0.25, 0.5781, 0.25, 0.5625, 0.2188, 0.5781, 0.2188, 0.5781, 0.25, 0.5625, 0.25, 0.5469, 0.2188, 0.5625, 0.2188, 0.5625, 0.25, 0.5469, 0.25, 0.5313, 0.2188, 0.5469, 0.2188, 0.5469, 0.25, 0.5312, 0.25, 0.5156, 0.2188, 0.5313, 0.2188, 0.5312, 0.25, 0.5156, 0.25, 0.5, 0.2188, 0.5156, 0.2188, 0.5156, 0.25, 0.5, 0.25, 0.5, 0.1875, 0.5156, 0.1875, 0.5156, 0.2188, 0.5, 0.2188, 0.5, 0.1563, 0.5156, 0.1563, 0.5156, 0.1875, 0.5, 0.1875, 0.5, 0.125, 0.5156, 0.125, 0.5156, 0.1563, 0.5, 0.1563, 0.5, 0.09375, 0.5156, 0.09375, 0.5156, 0.125, 0.5, 0.125, 0.5, 0.0625, 0.5156, 0.0625, 0.5156, 0.09375, 0.5, 0.09375, 0.5, 0.03125, 0.5156, 0.03125, 0.5156, 0.0625, 0.5, 0.0625, 0.5156, 0.2813, 0.5313, 0.2813, 0.5313, 0.3125, 0.5156, 0.3125, 0.5313, 0.2813, 0.5469, 0.2813, 0.5469, 0.3125, 0.5313, 0.3125, 0.5469, 0.2813, 0.5625, 0.2813, 0.5625, 0.3125, 0.5469, 0.3125, 0.5625, 0.2813, 0.5781, 0.2813, 0.5781, 0.3125, 0.5625, 0.3125, 0.5781, 0.2813, 0.5938, 0.2813, 0.5938, 0.3125, 0.5781, 0.3125, 0.5938, 0.2813, 0.6094, 0.2813, 0.6094, 0.3125, 0.5938, 0.3125, 0.5156, 0.3125, 0.5313, 0.3125, 0.5313, 0.3438, 0.5156, 0.3438, 0.5313, 0.3125, 0.5469, 0.3125, 0.5469, 0.3438, 0.5313, 0.3438, 0.5469, 0.3125, 0.5625, 0.3125, 0.5625, 0.3438, 0.5469, 0.3438, 0.5625, 0.3125, 0.5781, 0.3125, 0.5781, 0.3438, 0.5625, 0.3438, 0.5781, 0.3125, 0.5938, 0.3125, 0.5938, 0.3438, 0.5781, 0.3438, 0.5938, 0.3125, 0.6094, 0.3125, 0.6094, 0.3438, 0.5938, 0.3438, 0.5156, 0.3438, 0.5313, 0.3438, 0.5312, 0.375, 0.5156, 0.375, 0.5313, 0.3438, 0.5469, 0.3438, 0.5469, 0.375, 0.5312, 0.375, 0.5469, 0.3438, 0.5625, 0.3438, 0.5625, 0.375, 0.5469, 0.375, 0.5625, 0.3438, 0.5781, 0.3438, 0.5781, 0.375, 0.5625, 0.375, 0.5781, 0.3438, 0.5938, 0.3438, 0.5938, 0.375, 0.5781, 0.375, 0.5938, 0.3438, 0.6094, 0.3438, 0.6094, 0.375, 0.5938, 0.375, 0.5156, 0.375, 0.5312, 0.375, 0.5313, 0.4063, 0.5156, 0.4063, 0.5312, 0.375, 0.5469, 0.375, 0.5469, 0.4063, 0.5313, 0.4063, 0.5469, 0.375, 0.5625, 0.375, 0.5625, 0.4063, 0.5469, 0.4063, 0.5625, 0.375, 0.5781, 0.375, 0.5781, 0.4063, 0.5625, 0.4063, 0.5781, 0.375, 0.5938, 0.375, 0.5938, 0.4063, 0.5781, 0.4063, 0.5938, 0.375, 0.6094, 0.375, 0.6094, 0.4063, 0.5938, 0.4063, 0.5156, 0.4063, 0.5313, 0.4063, 0.5313, 0.4375, 0.5156, 0.4375, 0.5313, 0.4063, 0.5469, 0.4063, 0.5469, 0.4375, 0.5313, 0.4375, 0.5469, 0.4063, 0.5625, 0.4063, 0.5626, 0.4375, 0.5469, 0.4375, 0.5625, 0.4063, 0.5781, 0.4063, 0.5782, 0.4375, 0.5626, 0.4375, 0.5781, 0.4063, 0.5938, 0.4063, 0.5939, 0.4375, 0.5782, 0.4375, 0.5938, 0.4063, 0.6094, 0.4063, 0.6095, 0.4375, 0.5939, 0.4375, 0.5156, 0.4375, 0.5313, 0.4375, 0.5313, 0.4688, 0.5156, 0.4688, 0.5313, 0.4375, 0.5469, 0.4375, 0.547, 0.4688, 0.5313, 0.4688, 0.5469, 0.4375, 0.5626, 0.4375, 0.5627, 0.4688, 0.547, 0.4688, 0.5626, 0.4375, 0.5782, 0.4375, 0.5785, 0.4688, 0.5627, 0.4688, 0.5782, 0.4375, 0.5939, 0.4375, 0.5942, 0.4688, 0.5785, 0.4688, 0.5939, 0.4375, 0.6095, 0.4375, 0.6097, 0.4687, 0.5942, 0.4688, 0.5, 0.25, 0.5156, 0.25, 0.5156, 0.2813, 0.5, 0.2813, 0.5156, 0.25, 0.5312, 0.25, 0.5313, 0.2813, 0.5156, 0.2813, 0.5312, 0.25, 0.5469, 0.25, 0.5469, 0.2813, 0.5313, 0.2813, 0.5469, 0.25, 0.5625, 0.25, 0.5625, 0.2813, 0.5469, 0.2813, 0.5625, 0.25, 0.5781, 0.25, 0.5781, 0.2813, 0.5625, 0.2813, 0.5781, 0.25, 0.5938, 0.25, 0.5938, 0.2813, 0.5781, 0.2813, 0.5938, 0.25, 0.6094, 0.25, 0.6094, 0.2813, 0.5938, 0.2813, 0.6094, 0.25, 0.625, 0.25, 0.625, 0.2813, 0.6094, 0.2813, 0.6094, 0.2813, 0.625, 0.2813, 0.625, 0.3125, 0.6094, 0.3125, 0.6094, 0.3125, 0.625, 0.3125, 0.625, 0.3438, 0.6094, 0.3438, 0.6094, 0.3438, 0.625, 0.3438, 0.625, 0.375, 0.6094, 0.375, 0.6094, 0.375, 0.625, 0.375, 0.625, 0.4063, 0.6094, 0.4063, 0.6094, 0.4063, 0.625, 0.4063, 0.625, 0.4375, 0.6095, 0.4375, 0.6095, 0.4375, 0.625, 0.4375, 0.625, 0.4688, 0.6097, 0.4687, 0.6097, 0.4687, 0.625, 0.4688, 0.625, 0.5, 0.6111, 0.5, 0.5942, 0.4688, 0.6097, 0.4687, 0.6111, 0.5, 0.5951, 0.5, 0.5785, 0.4688, 0.5942, 0.4688, 0.5951, 0.5, 0.579, 0.5, 0.5627, 0.4688, 0.5785, 0.4688, 0.579, 0.5, 0.5629, 0.5, 0.547, 0.4688, 0.5627, 0.4688, 0.5629, 0.5, 0.5471, 0.5, 0.5313, 0.4688, 0.547, 0.4688, 0.5471, 0.5, 0.5313, 0.5, 0.5156, 0.4688, 0.5313, 0.4688, 0.5313, 0.5, 0.5156, 0.5, 0.5, 0.4688, 0.5156, 0.4688, 0.5156, 0.5, 0.5, 0.5, 0.5, 0.4375, 0.5156, 0.4375, 0.5156, 0.4688, 0.5, 0.4688, 0.5, 0.4063, 0.5156, 0.4063, 0.5156, 0.4375, 0.5, 0.4375, 0.5, 0.375, 0.5156, 0.375, 0.5156, 0.4063, 0.5, 0.4063, 0.5, 0.3438, 0.5156, 0.3438, 0.5156, 0.375, 0.5, 0.375, 0.5, 0.3125, 0.5156, 0.3125, 0.5156, 0.3438, 0.5, 0.3438, 0.5, 0.2813, 0.5156, 0.2813, 0.5156, 0.3125, 0.5, 0.3125, 0.5156, 0.5312, 0.5314, 0.5313, 0.5314, 0.5625, 0.5156, 0.5625, 0.5314, 0.5313, 0.5472, 0.5312, 0.5474, 0.5625, 0.5314, 0.5625, 0.5472, 0.5312, 0.5633, 0.5313, 0.5637, 0.5625, 0.5474, 0.5625, 0.5633, 0.5313, 0.5797, 0.5313, 0.5806, 0.5625, 0.5637, 0.5625, 0.5797, 0.5313, 0.5966, 0.5313, 0.5984, 0.5625, 0.5806, 0.5625, 0.5966, 0.5313, 0.6144, 0.5313, 0.6176, 0.5625, 0.5984, 0.5625, 0.5156, 0.5625, 0.5314, 0.5625, 0.5314, 0.5938, 0.5156, 0.5938, 0.5314, 0.5625, 0.5474, 0.5625, 0.5475, 0.5938, 0.5314, 0.5938, 0.5474, 0.5625, 0.5637, 0.5625, 0.5641, 0.5938, 0.5475, 0.5938, 0.5637, 0.5625, 0.5806, 0.5625, 0.5813, 0.5938, 0.5641, 0.5938, 0.5806, 0.5625, 0.5984, 0.5625, 0.5996, 0.5938, 0.5813, 0.5938, 0.5984, 0.5625, 0.6176, 0.5625, 0.6195, 0.5938, 0.5996, 0.5938, 0.5156, 0.5938, 0.5314, 0.5938, 0.5315, 0.625, 0.5157, 0.625, 0.5314, 0.5938, 0.5475, 0.5938, 0.5476, 0.625, 0.5315, 0.625, 0.5475, 0.5938, 0.5641, 0.5938, 0.5642, 0.625, 0.5476, 0.625, 0.5641, 0.5938, 0.5813, 0.5938, 0.5816, 0.625, 0.5642, 0.625, 0.5813, 0.5938, 0.5996, 0.5938, 0.6, 0.625, 0.5816, 0.625, 0.5996, 0.5938, 0.6195, 0.5938, 0.6201, 0.625, 0.6, 0.625, 0.5157, 0.625, 0.5315, 0.625, 0.5314, 0.6562, 0.5156, 0.6563, 0.5315, 0.625, 0.5476, 0.625, 0.5475, 0.6563, 0.5314, 0.6562, 0.5476, 0.625, 0.5642, 0.625, 0.5641, 0.6563, 0.5475, 0.6563, 0.5642, 0.625, 0.5816, 0.625, 0.5813, 0.6563, 0.5641, 0.6563, 0.5816, 0.625, 0.6, 0.625, 0.5996, 0.6563, 0.5813, 0.6563, 0.6, 0.625, 0.6201, 0.625, 0.6195, 0.6563, 0.5996, 0.6563, 0.5156, 0.6563, 0.5314, 0.6562, 0.5314, 0.6875, 0.5156, 0.6875, 0.5314, 0.6562, 0.5475, 0.6563, 0.5474, 0.6875, 0.5314, 0.6875, 0.5475, 0.6563, 0.5641, 0.6563, 0.5637, 0.6875, 0.5474, 0.6875, 0.5641, 0.6563, 0.5813, 0.6563, 0.5806, 0.6875, 0.5637, 0.6875, 0.5813, 0.6563, 0.5996, 0.6563, 0.5984, 0.6875, 0.5806, 0.6875, 0.5996, 0.6563, 0.6195, 0.6563, 0.6176, 0.6875, 0.5984, 0.6875, 0.5156, 0.6875, 0.5314, 0.6875, 0.5314, 0.7188, 0.5156, 0.7188, 0.5314, 0.6875, 0.5474, 0.6875, 0.5472, 0.7188, 0.5314, 0.7188, 0.5474, 0.6875, 0.5637, 0.6875, 0.5633, 0.7188, 0.5472, 0.7188, 0.5637, 0.6875, 0.5806, 0.6875, 0.5797, 0.7187, 0.5633, 0.7188, 0.5806, 0.6875, 0.5984, 0.6875, 0.5966, 0.7188, 0.5797, 0.7187, 0.5984, 0.6875, 0.6176, 0.6875, 0.6144, 0.7188, 0.5966, 0.7188, 0.5, 0.5, 0.5156, 0.5, 0.5156, 0.5312, 0.5, 0.5312, 0.5156, 0.5, 0.5313, 0.5, 0.5314, 0.5313, 0.5156, 0.5312, 0.5313, 0.5, 0.5471, 0.5, 0.5472, 0.5312, 0.5314, 0.5313, 0.5471, 0.5, 0.5629, 0.5, 0.5633, 0.5313, 0.5472, 0.5312, 0.5629, 0.5, 0.579, 0.5, 0.5797, 0.5313, 0.5633, 0.5313, 0.579, 0.5, 0.5951, 0.5, 0.5966, 0.5313, 0.5797, 0.5313, 0.5951, 0.5, 0.6111, 0.5, 0.6144, 0.5313, 0.5966, 0.5313, 0.6111, 0.5, 0.625, 0.5, 0.6349, 0.5313, 0.6144, 0.5313, 0.6144, 0.5313, 0.6349, 0.5313, 0.6394, 0.5625, 0.6176, 0.5625, 0.6176, 0.5625, 0.6394, 0.5625, 0.6417, 0.5938, 0.6195, 0.5938, 0.6195, 0.5938, 0.6417, 0.5938, 0.6424, 0.625, 0.6201, 0.625, 0.6201, 0.625, 0.6424, 0.625, 0.6417, 0.6563, 0.6195, 0.6563, 0.6195, 0.6563, 0.6417, 0.6563, 0.6394, 0.6875, 0.6176, 0.6875, 0.6176, 0.6875, 0.6394, 0.6875, 0.6349, 0.7188, 0.6144, 0.7188, 0.6144, 0.7188, 0.6349, 0.7188, 0.625, 0.75, 0.6111, 0.75, 0.5966, 0.7188, 0.6144, 0.7188, 0.6111, 0.75, 0.5951, 0.75, 0.5797, 0.7187, 0.5966, 0.7188, 0.5951, 0.75, 0.579, 0.75, 0.5633, 0.7188, 0.5797, 0.7187, 0.579, 0.75, 0.5629, 0.75, 0.5472, 0.7188, 0.5633, 0.7188, 0.5629, 0.75, 0.5471, 0.75, 0.5314, 0.7188, 0.5472, 0.7188, 0.5471, 0.75, 0.5313, 0.75, 0.5156, 0.7188, 0.5314, 0.7188, 0.5313, 0.75, 0.5156, 0.75, 0.5, 0.7188, 0.5156, 0.7188, 0.5156, 0.75, 0.5, 0.75, 0.5, 0.6875, 0.5156, 0.6875, 0.5156, 0.7188, 0.5, 0.7188, 0.5, 0.6563, 0.5156, 0.6563, 0.5156, 0.6875, 0.5, 0.6875, 0.5, 0.625, 0.5157, 0.625, 0.5156, 0.6563, 0.5, 0.6563, 0.5, 0.5938, 0.5156, 0.5938, 0.5157, 0.625, 0.5, 0.625, 0.5, 0.5625, 0.5156, 0.5625, 0.5156, 0.5938, 0.5, 0.5938, 0.5, 0.5312, 0.5156, 0.5312, 0.5156, 0.5625, 0.5, 0.5625, 0.5156, 0.7812, 0.5313, 0.7812, 0.5313, 0.8125, 0.5156, 0.8125, 0.5313, 0.7812, 0.547, 0.7813, 0.5469, 0.8125, 0.5313, 0.8125, 0.547, 0.7813, 0.5627, 0.7813, 0.5626, 0.8125, 0.5469, 0.8125, 0.5627, 0.7813, 0.5785, 0.7813, 0.5782, 0.8125, 0.5626, 0.8125, 0.5785, 0.7813, 0.5942, 0.7812, 0.5939, 0.8125, 0.5782, 0.8125, 0.5942, 0.7812, 0.6097, 0.7812, 0.6095, 0.8125, 0.5939, 0.8125, 0.5156, 0.8125, 0.5313, 0.8125, 0.5313, 0.8438, 0.5156, 0.8438, 0.5313, 0.8125, 0.5469, 0.8125, 0.5469, 0.8438, 0.5313, 0.8438, 0.5469, 0.8125, 0.5626, 0.8125, 0.5625, 0.8438, 0.5469, 0.8438, 0.5626, 0.8125, 0.5782, 0.8125, 0.5781, 0.8438, 0.5625, 0.8438, 0.5782, 0.8125, 0.5939, 0.8125, 0.5938, 0.8438, 0.5781, 0.8438, 0.5939, 0.8125, 0.6095, 0.8125, 0.6094, 0.8438, 0.5938, 0.8438, 0.5156, 0.8438, 0.5313, 0.8438, 0.5313, 0.875, 0.5156, 0.875, 0.5313, 0.8438, 0.5469, 0.8438, 0.5469, 0.875, 0.5313, 0.875, 0.5469, 0.8438, 0.5625, 0.8438, 0.5625, 0.875, 0.5469, 0.875, 0.5625, 0.8438, 0.5781, 0.8438, 0.5781, 0.875, 0.5625, 0.875, 0.5781, 0.8438, 0.5938, 0.8438, 0.5938, 0.875, 0.5781, 0.875, 0.5938, 0.8438, 0.6094, 0.8438, 0.6094, 0.875, 0.5938, 0.875, 0.5156, 0.875, 0.5313, 0.875, 0.5313, 0.9063, 0.5156, 0.9063, 0.5313, 0.875, 0.5469, 0.875, 0.5469, 0.9063, 0.5313, 0.9063, 0.5469, 0.875, 0.5625, 0.875, 0.5625, 0.9063, 0.5469, 0.9063, 0.5625, 0.875, 0.5781, 0.875, 0.5781, 0.9063, 0.5625, 0.9063, 0.5781, 0.875, 0.5938, 0.875, 0.5938, 0.9063, 0.5781, 0.9063, 0.5938, 0.875, 0.6094, 0.875, 0.6094, 0.9063, 0.5938, 0.9063, 0.5156, 0.9063, 0.5313, 0.9063, 0.5313, 0.9375, 0.5156, 0.9375, 0.5313, 0.9063, 0.5469, 0.9063, 0.5469, 0.9375, 0.5313, 0.9375, 0.5469, 0.9063, 0.5625, 0.9063, 0.5625, 0.9375, 0.5469, 0.9375, 0.5625, 0.9063, 0.5781, 0.9063, 0.5781, 0.9375, 0.5625, 0.9375, 0.5781, 0.9063, 0.5938, 0.9063, 0.5938, 0.9375, 0.5781, 0.9375, 0.5938, 0.9063, 0.6094, 0.9063, 0.6094, 0.9375, 0.5938, 0.9375, 0.5156, 0.9375, 0.5313, 0.9375, 0.5313, 0.9688, 0.5156, 0.9688, 0.5313, 0.9375, 0.5469, 0.9375, 0.5469, 0.9688, 0.5313, 0.9688, 0.5469, 0.9375, 0.5625, 0.9375, 0.5625, 0.9688, 0.5469, 0.9688, 0.5625, 0.9375, 0.5781, 0.9375, 0.5781, 0.9688, 0.5625, 0.9688, 0.5781, 0.9375, 0.5938, 0.9375, 0.5938, 0.9688, 0.5781, 0.9688, 0.5938, 0.9375, 0.6094, 0.9375, 0.6094, 0.9688, 0.5938, 0.9688, 0.5, 0.75, 0.5156, 0.75, 0.5156, 0.7812, 0.5, 0.7812, 0.5156, 0.75, 0.5313, 0.75, 0.5313, 0.7812, 0.5156, 0.7812, 0.5313, 0.75, 0.5471, 0.75, 0.547, 0.7813, 0.5313, 0.7812, 0.5471, 0.75, 0.5629, 0.75, 0.5627, 0.7813, 0.547, 0.7813, 0.5629, 0.75, 0.579, 0.75, 0.5785, 0.7813, 0.5627, 0.7813, 0.579, 0.75, 0.5951, 0.75, 0.5942, 0.7812, 0.5785, 0.7813, 0.5951, 0.75, 0.6111, 0.75, 0.6097, 0.7812, 0.5942, 0.7812, 0.6111, 0.75, 0.625, 0.75, 0.625, 0.7813, 0.6097, 0.7812, 0.6097, 0.7812, 0.625, 0.7813, 0.625, 0.8125, 0.6095, 0.8125, 0.6095, 0.8125, 0.625, 0.8125, 0.625, 0.8438, 0.6094, 0.8438, 0.6094, 0.8438, 0.625, 0.8438, 0.625, 0.875, 0.6094, 0.875, 0.6094, 0.875, 0.625, 0.875, 0.625, 0.9063, 0.6094, 0.9063, 0.6094, 0.9063, 0.625, 0.9063, 0.625, 0.9375, 0.6094, 0.9375, 0.6094, 0.9375, 0.625, 0.9375, 0.625, 0.9688, 0.6094, 0.9688, 0.6094, 0.9688, 0.625, 0.9688, 0.625, 1.0, 0.6094, 1.0, 0.5938, 0.9688, 0.6094, 0.9688, 0.6094, 1.0, 0.5938, 1.0, 0.5781, 0.9688, 0.5938, 0.9688, 0.5938, 1.0, 0.5781, 1.0, 0.5625, 0.9688, 0.5781, 0.9688, 0.5781, 1.0, 0.5625, 1.0, 0.5469, 0.9688, 0.5625, 0.9688, 0.5625, 1.0, 0.5469, 1.0, 0.5313, 0.9688, 0.5469, 0.9688, 0.5469, 1.0, 0.5313, 1.0, 0.5156, 0.9688, 0.5313, 0.9688, 0.5313, 1.0, 0.5156, 1.0, 0.5, 0.9688, 0.5156, 0.9688, 0.5156, 1.0, 0.5, 1.0, 0.5, 0.9375, 0.5156, 0.9375, 0.5156, 0.9688, 0.5, 0.9688, 0.5, 0.9063, 0.5156, 0.9063, 0.5156, 0.9375, 0.5, 0.9375, 0.5, 0.875, 0.5156, 0.875, 0.5156, 0.9063, 0.5, 0.9063, 0.5, 0.8438, 0.5156, 0.8438, 0.5156, 0.875, 0.5, 0.875, 0.5, 0.8125, 0.5156, 0.8125, 0.5156, 0.8438, 0.5, 0.8438, 0.5, 0.7812, 0.5156, 0.7812, 0.5156, 0.8125, 0.5, 0.8125, 0.1562, 0.5313, 0.1874, 0.5313, 0.1874, 0.5625, 0.1562, 0.5625, 0.1874, 0.5313, 0.2185, 0.5313, 0.2182, 0.5625, 0.1874, 0.5625, 0.2185, 0.5313, 0.2494, 0.5313, 0.2488, 0.5625, 0.2182, 0.5625, 0.2494, 0.5313, 0.28, 0.5313, 0.2789, 0.5625, 0.2488, 0.5625, 0.28, 0.5313, 0.31, 0.5313, 0.308, 0.5625, 0.2789, 0.5625, 0.31, 0.5313, 0.3391, 0.5313, 0.3356, 0.5625, 0.308, 0.5625, 0.1562, 0.5625, 0.1874, 0.5625, 0.1873, 0.5938, 0.1562, 0.5938, 0.1874, 0.5625, 0.2182, 0.5625, 0.2181, 0.5938, 0.1873, 0.5938, 0.2182, 0.5625, 0.2488, 0.5625, 0.2484, 0.5938, 0.2181, 0.5938, 0.2488, 0.5625, 0.2789, 0.5625, 0.2781, 0.5938, 0.2484, 0.5938, 0.2789, 0.5625, 0.308, 0.5625, 0.3067, 0.5938, 0.2781, 0.5938, 0.308, 0.5625, 0.3356, 0.5625, 0.3336, 0.5938, 0.3067, 0.5938, 0.1562, 0.5938, 0.1873, 0.5938, 0.1873, 0.625, 0.1562, 0.625, 0.1873, 0.5938, 0.2181, 0.5938, 0.218, 0.625, 0.1873, 0.625, 0.2181, 0.5938, 0.2484, 0.5938, 0.2483, 0.625, 0.218, 0.625, 0.2484, 0.5938, 0.2781, 0.5938, 0.2778, 0.625, 0.2483, 0.625, 0.2781, 0.5938, 0.3067, 0.5938, 0.3062, 0.625, 0.2778, 0.625, 0.3067, 0.5938, 0.3336, 0.5938, 0.333, 0.625, 0.3062, 0.625, 0.1562, 0.625, 0.1873, 0.625, 0.1873, 0.6563, 0.1562, 0.6562, 0.1873, 0.625, 0.218, 0.625, 0.2181, 0.6563, 0.1873, 0.6563, 0.218, 0.625, 0.2483, 0.625, 0.2484, 0.6563, 0.2181, 0.6563, 0.2483, 0.625, 0.2778, 0.625, 0.2781, 0.6563, 0.2484, 0.6563, 0.2778, 0.625, 0.3062, 0.625, 0.3067, 0.6563, 0.2781, 0.6563, 0.3062, 0.625, 0.333, 0.625, 0.3336, 0.6563, 0.3067, 0.6563, 0.1562, 0.6562, 0.1873, 0.6563, 0.1874, 0.6875, 0.1562, 0.6875, 0.1873, 0.6563, 0.2181, 0.6563, 0.2182, 0.6875, 0.1874, 0.6875, 0.2181, 0.6563, 0.2484, 0.6563, 0.2488, 0.6875, 0.2182, 0.6875, 0.2484, 0.6563, 0.2781, 0.6563, 0.2789, 0.6875, 0.2488, 0.6875, 0.2781, 0.6563, 0.3067, 0.6563, 0.308, 0.6875, 0.2789, 0.6875, 0.3067, 0.6563, 0.3336, 0.6563, 0.3356, 0.6875, 0.308, 0.6875, 0.1562, 0.6875, 0.1874, 0.6875, 0.1874, 0.7188, 0.1562, 0.7188, 0.1874, 0.6875, 0.2182, 0.6875, 0.2185, 0.7188, 0.1874, 0.7188, 0.2182, 0.6875, 0.2488, 0.6875, 0.2494, 0.7188, 0.2185, 0.7188, 0.2488, 0.6875, 0.2789, 0.6875, 0.28, 0.7188, 0.2494, 0.7188, 0.2789, 0.6875, 0.308, 0.6875, 0.31, 0.7188, 0.28, 0.7188, 0.308, 0.6875, 0.3356, 0.6875, 0.3391, 0.7188, 0.31, 0.7188, 0.125, 0.5, 0.1563, 0.5, 0.1562, 0.5313, 0.125, 0.5313, 0.1563, 0.5, 0.1875, 0.5, 0.1874, 0.5313, 0.1562, 0.5313, 0.1875, 0.5, 0.2188, 0.5, 0.2185, 0.5313, 0.1874, 0.5313, 0.2188, 0.5, 0.25, 0.5, 0.2494, 0.5313, 0.2185, 0.5313, 0.25, 0.5, 0.2813, 0.5, 0.28, 0.5313, 0.2494, 0.5313, 0.2813, 0.5, 0.3125, 0.5, 0.31, 0.5313, 0.28, 0.5313, 0.3125, 0.5, 0.3438, 0.5, 0.3391, 0.5313, 0.31, 0.5313, 0.3438, 0.5, 0.375, 0.5, 0.3651, 0.5313, 0.3391, 0.5313, 0.3391, 0.5313, 0.3651, 0.5313, 0.3606, 0.5625, 0.3356, 0.5625, 0.3356, 0.5625, 0.3606, 0.5625, 0.3583, 0.5938, 0.3336, 0.5938, 0.3336, 0.5938, 0.3583, 0.5938, 0.3576, 0.625, 0.333, 0.625, 0.333, 0.625, 0.3576, 0.625, 0.3583, 0.6563, 0.3336, 0.6563, 0.3336, 0.6563, 0.3583, 0.6563, 0.3606, 0.6875, 0.3356, 0.6875, 0.3356, 0.6875, 0.3606, 0.6875, 0.3651, 0.7188, 0.3391, 0.7188, 0.3391, 0.7188, 0.3651, 0.7188, 0.375, 0.75, 0.3438, 0.75, 0.31, 0.7188, 0.3391, 0.7188, 0.3438, 0.75, 0.3125, 0.75, 0.28, 0.7188, 0.31, 0.7188, 0.3125, 0.75, 0.2813, 0.75, 0.2494, 0.7188, 0.28, 0.7188, 0.2813, 0.75, 0.25, 0.75, 0.2185, 0.7188, 0.2494, 0.7188, 0.25, 0.75, 0.2188, 0.75, 0.1874, 0.7188, 0.2185, 0.7188, 0.2188, 0.75, 0.1875, 0.75, 0.1562, 0.7188, 0.1874, 0.7188, 0.1875, 0.75, 0.1563, 0.75, 0.125, 0.7188, 0.1562, 0.7188, 0.1563, 0.75, 0.125, 0.75, 0.125, 0.6875, 0.1562, 0.6875, 0.1562, 0.7188, 0.125, 0.7188, 0.125, 0.6563, 0.1562, 0.6562, 0.1562, 0.6875, 0.125, 0.6875, 0.125, 0.625, 0.1562, 0.625, 0.1562, 0.6562, 0.125, 0.6563, 0.125, 0.5938, 0.1562, 0.5938, 0.1562, 0.625, 0.125, 0.625, 0.125, 0.5625, 0.1562, 0.5625, 0.1562, 0.5938, 0.125, 0.5938, 0.125, 0.5313, 0.1562, 0.5313, 0.1562, 0.5625, 0.125, 0.5625, 0.6609, 0.5313, 0.69, 0.5313, 0.692, 0.5625, 0.6644, 0.5625, 0.69, 0.5313, 0.72, 0.5313, 0.7211, 0.5625, 0.692, 0.5625, 0.72, 0.5313, 0.7506, 0.5313, 0.7512, 0.5625, 0.7211, 0.5625, 0.7506, 0.5313, 0.7815, 0.5313, 0.7818, 0.5625, 0.7512, 0.5625, 0.7815, 0.5313, 0.8126, 0.5313, 0.8126, 0.5625, 0.7818, 0.5625, 0.8126, 0.5313, 0.8438, 0.5313, 0.8438, 0.5625, 0.8126, 0.5625, 0.6644, 0.5625, 0.692, 0.5625, 0.6933, 0.5938, 0.6664, 0.5938, 0.692, 0.5625, 0.7211, 0.5625, 0.7219, 0.5938, 0.6933, 0.5938, 0.7211, 0.5625, 0.7512, 0.5625, 0.7516, 0.5938, 0.7219, 0.5938, 0.7512, 0.5625, 0.7818, 0.5625, 0.7819, 0.5938, 0.7516, 0.5938, 0.7818, 0.5625, 0.8126, 0.5625, 0.8127, 0.5938, 0.7819, 0.5938, 0.8126, 0.5625, 0.8438, 0.5625, 0.8438, 0.5938, 0.8127, 0.5938, 0.6664, 0.5938, 0.6933, 0.5938, 0.6938, 0.625, 0.667, 0.625, 0.6933, 0.5938, 0.7219, 0.5938, 0.7222, 0.625, 0.6938, 0.625, 0.7219, 0.5938, 0.7516, 0.5938, 0.7517, 0.625, 0.7222, 0.625, 0.7516, 0.5938, 0.7819, 0.5938, 0.782, 0.625, 0.7517, 0.625, 0.7819, 0.5938, 0.8127, 0.5938, 0.8127, 0.625, 0.782, 0.625, 0.8127, 0.5938, 0.8438, 0.5938, 0.8438, 0.625, 0.8127, 0.625, 0.667, 0.625, 0.6938, 0.625, 0.6933, 0.6563, 0.6664, 0.6563, 0.6938, 0.625, 0.7222, 0.625, 0.7219, 0.6563, 0.6933, 0.6563, 0.7222, 0.625, 0.7517, 0.625, 0.7516, 0.6563, 0.7219, 0.6563, 0.7517, 0.625, 0.782, 0.625, 0.7819, 0.6563, 0.7516, 0.6563, 0.782, 0.625, 0.8127, 0.625, 0.8127, 0.6563, 0.7819, 0.6563, 0.8127, 0.625, 0.8438, 0.625, 0.8438, 0.6562, 0.8127, 0.6563, 0.6664, 0.6563, 0.6933, 0.6563, 0.692, 0.6875, 0.6644, 0.6875, 0.6933, 0.6563, 0.7219, 0.6563, 0.7211, 0.6875, 0.692, 0.6875, 0.7219, 0.6563, 0.7516, 0.6563, 0.7512, 0.6875, 0.7211, 0.6875, 0.7516, 0.6563, 0.7819, 0.6563, 0.7818, 0.6875, 0.7512, 0.6875, 0.7819, 0.6563, 0.8127, 0.6563, 0.8126, 0.6875, 0.7818, 0.6875, 0.8127, 0.6563, 0.8438, 0.6562, 0.8438, 0.6875, 0.8126, 0.6875, 0.6644, 0.6875, 0.692, 0.6875, 0.69, 0.7188, 0.6609, 0.7188, 0.692, 0.6875, 0.7211, 0.6875, 0.72, 0.7188, 0.69, 0.7188, 0.7211, 0.6875, 0.7512, 0.6875, 0.7506, 0.7188, 0.72, 0.7188, 0.7512, 0.6875, 0.7818, 0.6875, 0.7815, 0.7188, 0.7506, 0.7188, 0.7818, 0.6875, 0.8126, 0.6875, 0.8126, 0.7188, 0.7815, 0.7188, 0.8126, 0.6875, 0.8438, 0.6875, 0.8438, 0.7188, 0.8126, 0.7188, 0.625, 0.5, 0.6563, 0.5, 0.6609, 0.5313, 0.6349, 0.5313, 0.6563, 0.5, 0.6875, 0.5, 0.69, 0.5313, 0.6609, 0.5313, 0.6875, 0.5, 0.7188, 0.5, 0.72, 0.5313, 0.69, 0.5313, 0.7188, 0.5, 0.75, 0.5, 0.7506, 0.5313, 0.72, 0.5313, 0.75, 0.5, 0.7813, 0.5, 0.7815, 0.5313, 0.7506, 0.5313, 0.7813, 0.5, 0.8125, 0.5, 0.8126, 0.5313, 0.7815, 0.5313, 0.8125, 0.5, 0.8438, 0.5, 0.8438, 0.5313, 0.8126, 0.5313, 0.8438, 0.5, 0.875, 0.5, 0.875, 0.5313, 0.8438, 0.5313, 0.8438, 0.5313, 0.875, 0.5313, 0.875, 0.5625, 0.8438, 0.5625, 0.8438, 0.5625, 0.875, 0.5625, 0.875, 0.5938, 0.8438, 0.5938, 0.8438, 0.5938, 0.875, 0.5938, 0.875, 0.625, 0.8438, 0.625, 0.8438, 0.625, 0.875, 0.625, 0.875, 0.6563, 0.8438, 0.6562, 0.8438, 0.6562, 0.875, 0.6563, 0.875, 0.6875, 0.8438, 0.6875, 0.8438, 0.6875, 0.875, 0.6875, 0.875, 0.7188, 0.8438, 0.7188, 0.8438, 0.7188, 0.875, 0.7188, 0.875, 0.75, 0.8438, 0.75, 0.8126, 0.7188, 0.8438, 0.7188, 0.8438, 0.75, 0.8125, 0.75, 0.7815, 0.7188, 0.8126, 0.7188, 0.8125, 0.75, 0.7813, 0.75, 0.7506, 0.7188, 0.7815, 0.7188, 0.7813, 0.75, 0.75, 0.75, 0.72, 0.7188, 0.7506, 0.7188, 0.75, 0.75, 0.7188, 0.75, 0.69, 0.7188, 0.72, 0.7188, 0.7188, 0.75, 0.6875, 0.75, 0.6609, 0.7188, 0.69, 0.7188, 0.6875, 0.75, 0.6563, 0.75, 0.6349, 0.7188, 0.6609, 0.7188, 0.6563, 0.75, 0.625, 0.75, 0.6394, 0.6875, 0.6644, 0.6875, 0.6609, 0.7188, 0.6349, 0.7188, 0.6417, 0.6563, 0.6664, 0.6563, 0.6644, 0.6875, 0.6394, 0.6875, 0.6424, 0.625, 0.667, 0.625, 0.6664, 0.6563, 0.6417, 0.6563, 0.6417, 0.5938, 0.6664, 0.5938, 0.667, 0.625, 0.6424, 0.625, 0.6394, 0.5625, 0.6644, 0.5625, 0.6664, 0.5938, 0.6417, 0.5938, 0.6349, 0.5313, 0.6609, 0.5313, 0.6644, 0.5625, 0.6394, 0.5625, 0.3903, 0.7812, 0.4058, 0.7813, 0.4061, 0.8125, 0.3905, 0.8125, 0.4058, 0.7813, 0.4215, 0.7813, 0.4218, 0.8125, 0.4061, 0.8125, 0.4215, 0.7813, 0.4373, 0.7812, 0.4374, 0.8125, 0.4218, 0.8125, 0.4373, 0.7812, 0.453, 0.7812, 0.4531, 0.8125, 0.4374, 0.8125, 0.453, 0.7812, 0.4687, 0.7812, 0.4687, 0.8125, 0.4531, 0.8125, 0.4687, 0.7812, 0.4844, 0.7813, 0.4844, 0.8125, 0.4687, 0.8125, 0.3905, 0.8125, 0.4061, 0.8125, 0.4062, 0.8438, 0.3906, 0.8438, 0.4061, 0.8125, 0.4218, 0.8125, 0.4219, 0.8438, 0.4062, 0.8438, 0.4218, 0.8125, 0.4374, 0.8125, 0.4375, 0.8438, 0.4219, 0.8438, 0.4374, 0.8125, 0.4531, 0.8125, 0.4531, 0.8438, 0.4375, 0.8438, 0.4531, 0.8125, 0.4687, 0.8125, 0.4687, 0.8438, 0.4531, 0.8438, 0.4687, 0.8125, 0.4844, 0.8125, 0.4844, 0.8438, 0.4687, 0.8438, 0.3906, 0.8438, 0.4062, 0.8438, 0.4063, 0.875, 0.3906, 0.875, 0.4062, 0.8438, 0.4219, 0.8438, 0.4219, 0.875, 0.4063, 0.875, 0.4219, 0.8438, 0.4375, 0.8438, 0.4375, 0.875, 0.4219, 0.875, 0.4531, 0.9063, 0.4375, 0.9063, 0.4375, 0.9063, 0.4531, 0.9063, 0.4375, 0.875, 0.4375, 0.8438, 0.4375, 0.8438, 0.4375, 0.875, 0.4687, 0.8438, 0.4844, 0.8438, 0.4844, 0.875, 0.4688, 0.875, 0.3906, 0.875, 0.4063, 0.875, 0.4063, 0.9063, 0.3906, 0.9062, 0.4063, 0.875, 0.4219, 0.875, 0.4219, 0.9063, 0.4063, 0.9063, 0.4219, 0.875, 0.4375, 0.875, 0.4375, 0.9063, 0.4219, 0.9063, 0.4687, 0.8438, 0.4688, 0.875, 0.4688, 0.875, 0.4687, 0.8438, 0.4375, 0.9063, 0.4375, 0.875, 0.4375, 0.875, 0.4375, 0.9063, 0.4688, 0.875, 0.4844, 0.875, 0.4844, 0.9063, 0.4688, 0.9063, 0.3906, 0.9062, 0.4063, 0.9063, 0.4063, 0.9375, 0.3906, 0.9375, 0.4063, 0.9063, 0.4219, 0.9063, 0.4219, 0.9375, 0.4063, 0.9375, 0.4219, 0.9063, 0.4375, 0.9063, 0.4375, 0.9375, 0.4219, 0.9375, 0.4375, 0.9063, 0.4531, 0.9063, 0.4531, 0.9375, 0.4375, 0.9375, 0.4531, 0.9063, 0.4688, 0.9063, 0.4688, 0.9375, 0.4531, 0.9375, 0.4688, 0.9063, 0.4844, 0.9063, 0.4844, 0.9375, 0.4688, 0.9375, 0.3906, 0.9375, 0.4063, 0.9375, 0.4063, 0.9688, 0.3906, 0.9688, 0.4063, 0.9375, 0.4219, 0.9375, 0.4219, 0.9688, 0.4063, 0.9688, 0.4219, 0.9375, 0.4375, 0.9375, 0.4375, 0.9688, 0.4219, 0.9688, 0.4375, 0.9375, 0.4531, 0.9375, 0.4531, 0.9688, 0.4375, 0.9688, 0.4531, 0.9375, 0.4688, 0.9375, 0.4688, 0.9688, 0.4531, 0.9688, 0.4688, 0.9375, 0.4844, 0.9375, 0.4844, 0.9688, 0.4688, 0.9688, 0.375, 0.75, 0.3889, 0.75, 0.3903, 0.7812, 0.375, 0.7813, 0.3889, 0.75, 0.4049, 0.75, 0.4058, 0.7813, 0.3903, 0.7812, 0.4049, 0.75, 0.421, 0.75, 0.4215, 0.7813, 0.4058, 0.7813, 0.421, 0.75, 0.4371, 0.75, 0.4373, 0.7812, 0.4215, 0.7813, 0.4371, 0.75, 0.4529, 0.75, 0.453, 0.7812, 0.4373, 0.7812, 0.4529, 0.75, 0.4687, 0.75, 0.4687, 0.7812, 0.453, 0.7812, 0.4687, 0.75, 0.4844, 0.75, 0.4844, 0.7813, 0.4687, 0.7812, 0.4844, 0.75, 0.5, 0.75, 0.5, 0.7812, 0.4844, 0.7813, 0.4844, 0.7813, 0.5, 0.7812, 0.5, 0.8125, 0.4844, 0.8125, 0.4844, 0.8125, 0.5, 0.8125, 0.5, 0.8438, 0.4844, 0.8438, 0.4844, 0.8438, 0.5, 0.8438, 0.5, 0.875, 0.4844, 0.875, 0.4844, 0.875, 0.5, 0.875, 0.5, 0.9063, 0.4844, 0.9063, 0.4844, 0.9063, 0.5, 0.9063, 0.5, 0.9375, 0.4844, 0.9375, 0.4844, 0.9375, 0.5, 0.9375, 0.5, 0.9688, 0.4844, 0.9688, 0.4844, 0.9688, 0.5, 0.9688, 0.5, 1.0, 0.4844, 1.0, 0.4688, 0.9688, 0.4844, 0.9688, 0.4844, 1.0, 0.4688, 1.0, 0.4531, 0.9688, 0.4688, 0.9688, 0.4688, 1.0, 0.4531, 1.0, 0.4375, 0.9688, 0.4531, 0.9688, 0.4531, 1.0, 0.4375, 1.0, 0.4219, 0.9688, 0.4375, 0.9688, 0.4375, 1.0, 0.4219, 1.0, 0.4063, 0.9688, 0.4219, 0.9688, 0.4219, 1.0, 0.4063, 1.0, 0.3906, 0.9688, 0.4063, 0.9688, 0.4063, 1.0, 0.3906, 1.0, 0.375, 0.9688, 0.3906, 0.9688, 0.3906, 1.0, 0.375, 1.0, 0.375, 0.9375, 0.3906, 0.9375, 0.3906, 0.9688, 0.375, 0.9688, 0.375, 0.9063, 0.3906, 0.9062, 0.3906, 0.9375, 0.375, 0.9375, 0.375, 0.875, 0.3906, 0.875, 0.3906, 0.9062, 0.375, 0.9063, 0.375, 0.8438, 0.3906, 0.8438, 0.3906, 0.875, 0.375, 0.875, 0.375, 0.8125, 0.3905, 0.8125, 0.3906, 0.8438, 0.375, 0.8438, 0.375, 0.7813, 0.3903, 0.7812, 0.3905, 0.8125, 0.375, 0.8125, 0.3856, 0.5313, 0.4034, 0.5313, 0.4016, 0.5625, 0.3824, 0.5625, 0.4034, 0.5313, 0.4203, 0.5313, 0.4194, 0.5625, 0.4016, 0.5625, 0.4203, 0.5313, 0.4367, 0.5312, 0.4363, 0.5625, 0.4194, 0.5625, 0.4367, 0.5312, 0.4528, 0.5312, 0.4526, 0.5625, 0.4363, 0.5625, 0.4528, 0.5312, 0.4686, 0.5313, 0.4686, 0.5625, 0.4526, 0.5625, 0.4686, 0.5313, 0.4844, 0.5312, 0.4844, 0.5625, 0.4686, 0.5625, 0.3824, 0.5625, 0.4016, 0.5625, 0.4004, 0.5938, 0.3805, 0.5938, 0.4016, 0.5625, 0.4194, 0.5625, 0.4187, 0.5938, 0.4004, 0.5938, 0.4194, 0.5625, 0.4363, 0.5625, 0.4359, 0.5938, 0.4187, 0.5938, 0.4363, 0.5625, 0.4526, 0.5625, 0.4525, 0.5938, 0.4359, 0.5938, 0.4526, 0.5625, 0.4686, 0.5625, 0.4686, 0.5938, 0.4525, 0.5938, 0.4686, 0.5625, 0.4844, 0.5625, 0.4844, 0.5938, 0.4686, 0.5938, 0.3805, 0.5938, 0.4004, 0.5938, 0.4, 0.625, 0.3799, 0.625, 0.4004, 0.5938, 0.4187, 0.5938, 0.4184, 0.625, 0.4, 0.625, 0.4187, 0.5938, 0.4359, 0.5938, 0.4358, 0.625, 0.4184, 0.625, 0.4359, 0.5938, 0.4525, 0.5938, 0.4524, 0.625, 0.4358, 0.625, 0.4525, 0.5938, 0.4686, 0.5938, 0.4685, 0.625, 0.4524, 0.625, 0.4686, 0.5938, 0.4844, 0.5938, 0.4843, 0.625, 0.4685, 0.625, 0.3799, 0.625, 0.4, 0.625, 0.4004, 0.6563, 0.3805, 0.6563, 0.4, 0.625, 0.4184, 0.625, 0.4187, 0.6563, 0.4004, 0.6563, 0.4184, 0.625, 0.4358, 0.625, 0.4359, 0.6563, 0.4187, 0.6563, 0.4358, 0.625, 0.4524, 0.625, 0.4525, 0.6563, 0.4359, 0.6563, 0.4524, 0.625, 0.4685, 0.625, 0.4686, 0.6562, 0.4525, 0.6563, 0.4685, 0.625, 0.4843, 0.625, 0.4844, 0.6563, 0.4686, 0.6562, 0.3805, 0.6563, 0.4004, 0.6563, 0.4016, 0.6875, 0.3824, 0.6875, 0.4004, 0.6563, 0.4187, 0.6563, 0.4194, 0.6875, 0.4016, 0.6875, 0.4187, 0.6563, 0.4359, 0.6563, 0.4363, 0.6875, 0.4194, 0.6875, 0.4359, 0.6563, 0.4525, 0.6563, 0.4526, 0.6875, 0.4363, 0.6875, 0.4525, 0.6563, 0.4686, 0.6562, 0.4686, 0.6875, 0.4526, 0.6875, 0.4686, 0.6562, 0.4844, 0.6563, 0.4844, 0.6875, 0.4686, 0.6875, 0.3824, 0.6875, 0.4016, 0.6875, 0.4034, 0.7188, 0.3856, 0.7188, 0.4016, 0.6875, 0.4194, 0.6875, 0.4203, 0.7187, 0.4034, 0.7188, 0.4194, 0.6875, 0.4363, 0.6875, 0.4367, 0.7188, 0.4203, 0.7187, 0.4363, 0.6875, 0.4526, 0.6875, 0.4528, 0.7188, 0.4367, 0.7188, 0.4526, 0.6875, 0.4686, 0.6875, 0.4686, 0.7188, 0.4528, 0.7188, 0.4686, 0.6875, 0.4844, 0.6875, 0.4844, 0.7188, 0.4686, 0.7188, 0.375, 0.5, 0.3889, 0.5, 0.3856, 0.5313, 0.3651, 0.5313, 0.3889, 0.5, 0.4049, 0.5, 0.4034, 0.5313, 0.3856, 0.5313, 0.4049, 0.5, 0.421, 0.5, 0.4203, 0.5313, 0.4034, 0.5313, 0.421, 0.5, 0.4371, 0.5, 0.4367, 0.5312, 0.4203, 0.5313, 0.4371, 0.5, 0.4529, 0.5, 0.4528, 0.5312, 0.4367, 0.5312, 0.4529, 0.5, 0.4687, 0.5, 0.4686, 0.5313, 0.4528, 0.5312, 0.4687, 0.5, 0.4844, 0.5, 0.4844, 0.5312, 0.4686, 0.5313, 0.4844, 0.5, 0.5, 0.5, 0.5, 0.5312, 0.4844, 0.5312, 0.4844, 0.5312, 0.5, 0.5312, 0.5, 0.5625, 0.4844, 0.5625, 0.4844, 0.5625, 0.5, 0.5625, 0.5, 0.5938, 0.4844, 0.5938, 0.4844, 0.5938, 0.5, 0.5938, 0.5, 0.625, 0.4843, 0.625, 0.4843, 0.625, 0.5, 0.625, 0.5, 0.6563, 0.4844, 0.6563, 0.4844, 0.6563, 0.5, 0.6563, 0.5, 0.6875, 0.4844, 0.6875, 0.4844, 0.6875, 0.5, 0.6875, 0.5, 0.7188, 0.4844, 0.7188, 0.4844, 0.7188, 0.5, 0.7188, 0.5, 0.75, 0.4844, 0.75, 0.4686, 0.7188, 0.4844, 0.7188, 0.4844, 0.75, 0.4687, 0.75, 0.4528, 0.7188, 0.4686, 0.7188, 0.4687, 0.75, 0.4529, 0.75, 0.4367, 0.7188, 0.4528, 0.7188, 0.4529, 0.75, 0.4371, 0.75, 0.4203, 0.7187, 0.4367, 0.7188, 0.4371, 0.75, 0.421, 0.75, 0.4034, 0.7188, 0.4203, 0.7187, 0.421, 0.75, 0.4049, 0.75, 0.3856, 0.7188, 0.4034, 0.7188, 0.4049, 0.75, 0.3889, 0.75, 0.3651, 0.7188, 0.3856, 0.7188, 0.3889, 0.75, 0.375, 0.75, 0.3606, 0.6875, 0.3824, 0.6875, 0.3856, 0.7188, 0.3651, 0.7188, 0.3583, 0.6563, 0.3805, 0.6563, 0.3824, 0.6875, 0.3606, 0.6875, 0.3576, 0.625, 0.3799, 0.625, 0.3805, 0.6563, 0.3583, 0.6563, 0.3583, 0.5938, 0.3805, 0.5938, 0.3799, 0.625, 0.3576, 0.625, 0.3606, 0.5625, 0.3824, 0.5625, 0.3805, 0.5938, 0.3583, 0.5938, 0.3651, 0.5313, 0.3856, 0.5313, 0.3824, 0.5625, 0.3606, 0.5625, 0.3906, 0.2813, 0.4063, 0.2813, 0.4063, 0.3125, 0.3906, 0.3125, 0.4063, 0.2813, 0.4219, 0.2813, 0.4219, 0.3125, 0.4063, 0.3125, 0.4219, 0.2813, 0.4375, 0.2813, 0.4375, 0.3125, 0.4219, 0.3125, 0.4375, 0.2813, 0.4531, 0.2813, 0.4531, 0.3125, 0.4375, 0.3125, 0.4531, 0.2813, 0.4688, 0.2813, 0.4688, 0.3125, 0.4531, 0.3125, 0.4688, 0.2813, 0.4844, 0.2813, 0.4844, 0.3125, 0.4688, 0.3125, 0.3906, 0.3125, 0.4063, 0.3125, 0.4063, 0.3438, 0.3906, 0.3438, 0.4063, 0.3125, 0.4219, 0.3125, 0.4219, 0.3438, 0.4063, 0.3438, 0.4219, 0.3125, 0.4375, 0.3125, 0.4375, 0.3438, 0.4219, 0.3438, 0.4375, 0.3125, 0.4531, 0.3125, 0.4531, 0.3438, 0.4375, 0.3438, 0.4531, 0.3125, 0.4688, 0.3125, 0.4688, 0.3438, 0.4531, 0.3438, 0.4688, 0.3125, 0.4844, 0.3125, 0.4844, 0.3438, 0.4688, 0.3438, 0.3906, 0.3438, 0.4063, 0.3438, 0.4063, 0.375, 0.3906, 0.375, 0.4063, 0.3438, 0.4219, 0.3438, 0.4219, 0.375, 0.4063, 0.375, 0.4219, 0.3438, 0.4375, 0.3438, 0.4375, 0.375, 0.4219, 0.375, 0.4375, 0.3438, 0.4531, 0.3438, 0.4531, 0.375, 0.4375, 0.375, 0.4531, 0.3438, 0.4688, 0.3438, 0.4688, 0.375, 0.4531, 0.375, 0.4688, 0.3438, 0.4844, 0.3438, 0.4844, 0.375, 0.4688, 0.375, 0.3906, 0.375, 0.4063, 0.375, 0.4062, 0.4063, 0.3906, 0.4062, 0.4063, 0.375, 0.4219, 0.375, 0.4219, 0.4063, 0.4062, 0.4063, 0.4219, 0.375, 0.4375, 0.375, 0.4375, 0.4063, 0.4219, 0.4063, 0.4375, 0.375, 0.4531, 0.375, 0.4531, 0.4063, 0.4375, 0.4063, 0.4531, 0.375, 0.4688, 0.375, 0.4687, 0.4063, 0.4531, 0.4063, 0.4688, 0.375, 0.4844, 0.375, 0.4844, 0.4063, 0.4687, 0.4063, 0.3906, 0.4062, 0.4062, 0.4063, 0.4061, 0.4375, 0.3905, 0.4375, 0.4062, 0.4063, 0.4219, 0.4063, 0.4218, 0.4375, 0.4061, 0.4375, 0.4219, 0.4063, 0.4375, 0.4063, 0.4374, 0.4375, 0.4218, 0.4375, 0.4375, 0.4063, 0.4531, 0.4063, 0.4531, 0.4375, 0.4374, 0.4375, 0.4531, 0.4063, 0.4687, 0.4063, 0.4687, 0.4375, 0.4531, 0.4375, 0.4687, 0.4063, 0.4844, 0.4063, 0.4844, 0.4375, 0.4687, 0.4375, 0.3905, 0.4375, 0.4061, 0.4375, 0.4058, 0.4688, 0.3903, 0.4688, 0.4061, 0.4375, 0.4218, 0.4375, 0.4215, 0.4688, 0.4058, 0.4688, 0.4218, 0.4375, 0.4374, 0.4375, 0.4373, 0.4688, 0.4215, 0.4688, 0.4374, 0.4375, 0.4531, 0.4375, 0.453, 0.4688, 0.4373, 0.4688, 0.4531, 0.4375, 0.4687, 0.4375, 0.4687, 0.4688, 0.453, 0.4688, 0.4687, 0.4375, 0.4844, 0.4375, 0.4844, 0.4688, 0.4687, 0.4688, 0.375, 0.25, 0.3906, 0.25, 0.3906, 0.2813, 0.375, 0.2813, 0.3906, 0.25, 0.4063, 0.25, 0.4063, 0.2813, 0.3906, 0.2813, 0.4063, 0.25, 0.4219, 0.25, 0.4219, 0.2813, 0.4063, 0.2813, 0.4219, 0.25, 0.4375, 0.25, 0.4375, 0.2813, 0.4219, 0.2813, 0.4375, 0.25, 0.4531, 0.25, 0.4531, 0.2813, 0.4375, 0.2813, 0.4531, 0.25, 0.4688, 0.25, 0.4688, 0.2813, 0.4531, 0.2813, 0.4688, 0.25, 0.4844, 0.25, 0.4844, 0.2813, 0.4688, 0.2813, 0.4844, 0.25, 0.5, 0.25, 0.5, 0.2813, 0.4844, 0.2813, 0.4844, 0.2813, 0.5, 0.2813, 0.5, 0.3125, 0.4844, 0.3125, 0.4844, 0.3125, 0.5, 0.3125, 0.5, 0.3438, 0.4844, 0.3438, 0.4844, 0.3438, 0.5, 0.3438, 0.5, 0.375, 0.4844, 0.375, 0.4844, 0.375, 0.5, 0.375, 0.5, 0.4063, 0.4844, 0.4063, 0.4844, 0.4063, 0.5, 0.4063, 0.5, 0.4375, 0.4844, 0.4375, 0.4844, 0.4375, 0.5, 0.4375, 0.5, 0.4688, 0.4844, 0.4688, 0.4844, 0.4688, 0.5, 0.4688, 0.5, 0.5, 0.4844, 0.5, 0.4687, 0.4688, 0.4844, 0.4688, 0.4844, 0.5, 0.4687, 0.5, 0.453, 0.4688, 0.4687, 0.4688, 0.4687, 0.5, 0.4529, 0.5, 0.4373, 0.4688, 0.453, 0.4688, 0.4529, 0.5, 0.4371, 0.5, 0.4215, 0.4688, 0.4373, 0.4688, 0.4371, 0.5, 0.421, 0.5, 0.4058, 0.4688, 0.4215, 0.4688, 0.421, 0.5, 0.4049, 0.5, 0.3903, 0.4688, 0.4058, 0.4688, 0.4049, 0.5, 0.3889, 0.5, 0.375, 0.4688, 0.3903, 0.4688, 0.3889, 0.5, 0.375, 0.5, 0.375, 0.4375, 0.3905, 0.4375, 0.3903, 0.4688, 0.375, 0.4688, 0.375, 0.4063, 0.3906, 0.4062, 0.3905, 0.4375, 0.375, 0.4375, 0.375, 0.375, 0.3906, 0.375, 0.3906, 0.4062, 0.375, 0.4063, 0.375, 0.3438, 0.3906, 0.3438, 0.3906, 0.375, 0.375, 0.375, 0.375, 0.3125, 0.3906, 0.3125, 0.3906, 0.3438, 0.375, 0.3438, 0.375, 0.2813, 0.3906, 0.2813, 0.3906, 0.3125, 0.375, 0.3125, 0.3906, 0.03125, 0.4063, 0.03125, 0.4063, 0.0625, 0.3906, 0.0625, 0.4063, 0.03125, 0.4219, 0.03125, 0.4219, 0.0625, 0.4063, 0.0625, 0.4219, 0.03125, 0.4375, 0.03125, 0.4375, 0.0625, 0.4219, 0.0625, 0.4375, 0.03125, 0.4531, 0.03125, 0.4531, 0.0625, 0.4375, 0.0625, 0.4531, 0.03125, 0.4688, 0.03125, 0.4688, 0.0625, 0.4531, 0.0625, 0.4688, 0.03125, 0.4844, 0.03125, 0.4844, 0.0625, 0.4688, 0.0625, 0.3906, 0.0625, 0.4063, 0.0625, 0.4063, 0.09375, 0.3906, 0.09375, 0.4063, 0.0625, 0.4219, 0.0625, 0.4219, 0.09375, 0.4063, 0.09375, 0.4219, 0.0625, 0.4375, 0.0625, 0.4375, 0.09375, 0.4219, 0.09375, 0.4375, 0.0625, 0.4531, 0.0625, 0.4531, 0.09375, 0.4375, 0.09375, 0.4531, 0.0625, 0.4688, 0.0625, 0.4688, 0.09375, 0.4531, 0.09375, 0.4688, 0.0625, 0.4844, 0.0625, 0.4844, 0.09375, 0.4688, 0.09375, 0.3906, 0.09375, 0.4063, 0.09375, 0.4063, 0.125, 0.3906, 0.125, 0.4063, 0.09375, 0.4219, 0.09375, 0.4219, 0.125, 0.4063, 0.125, 0.4219, 0.09375, 0.4375, 0.09375, 0.4375, 0.125, 0.4219, 0.125, 0.4375, 0.09375, 0.4531, 0.09375, 0.4531, 0.125, 0.4375, 0.125, 0.4531, 0.09375, 0.4688, 0.09375, 0.4688, 0.125, 0.4531, 0.125, 0.4688, 0.09375, 0.4844, 0.09375, 0.4844, 0.125, 0.4688, 0.125, 0.3906, 0.125, 0.4063, 0.125, 0.4063, 0.1562, 0.3906, 0.1563, 0.4063, 0.125, 0.4219, 0.125, 0.4219, 0.1563, 0.4063, 0.1562, 0.4219, 0.125, 0.4375, 0.125, 0.4375, 0.1563, 0.4219, 0.1563, 0.4375, 0.125, 0.4531, 0.125, 0.4531, 0.1563, 0.4375, 0.1563, 0.4531, 0.125, 0.4688, 0.125, 0.4688, 0.1563, 0.4531, 0.1563, 0.4688, 0.125, 0.4844, 0.125, 0.4844, 0.1563, 0.4688, 0.1563, 0.3906, 0.1563, 0.4063, 0.1562, 0.4063, 0.1875, 0.3906, 0.1875, 0.4063, 0.1562, 0.4219, 0.1563, 0.4219, 0.1875, 0.4063, 0.1875, 0.4219, 0.1563, 0.4375, 0.1563, 0.4375, 0.1875, 0.4219, 0.1875, 0.4375, 0.1563, 0.4531, 0.1563, 0.4531, 0.1875, 0.4375, 0.1875, 0.4531, 0.1563, 0.4688, 0.1563, 0.4688, 0.1875, 0.4531, 0.1875, 0.4688, 0.1563, 0.4844, 0.1563, 0.4844, 0.1875, 0.4688, 0.1875, 0.3906, 0.1875, 0.4063, 0.1875, 0.4063, 0.2188, 0.3906, 0.2188, 0.4063, 0.1875, 0.4219, 0.1875, 0.4219, 0.2188, 0.4063, 0.2188, 0.4219, 0.1875, 0.4375, 0.1875, 0.4375, 0.2188, 0.4219, 0.2188, 0.4375, 0.1875, 0.4531, 0.1875, 0.4531, 0.2188, 0.4375, 0.2188, 0.4531, 0.1875, 0.4688, 0.1875, 0.4688, 0.2188, 0.4531, 0.2188, 0.4688, 0.1875, 0.4844, 0.1875, 0.4844, 0.2188, 0.4688, 0.2188, 0.375, 0.0, 0.3906, 0.0, 0.3906, 0.03125, 0.375, 0.03125, 0.3906, 0.0, 0.4063, 0.0, 0.4063, 0.03125, 0.3906, 0.03125, 0.4063, 0.0, 0.4219, 0.0, 0.4219, 0.03125, 0.4063, 0.03125, 0.4219, 0.0, 0.4375, 0.0, 0.4375, 0.03125, 0.4219, 0.03125, 0.4375, 0.0, 0.4531, 0.0, 0.4531, 0.03125, 0.4375, 0.03125, 0.4531, 0.0, 0.4688, 0.0, 0.4688, 0.03125, 0.4531, 0.03125, 0.4688, 0.0, 0.4844, 0.0, 0.4844, 0.03125, 0.4688, 0.03125, 0.4844, 0.0, 0.5, 0.0, 0.5, 0.03125, 0.4844, 0.03125, 0.4844, 0.03125, 0.5, 0.03125, 0.5, 0.0625, 0.4844, 0.0625, 0.4844, 0.0625, 0.5, 0.0625, 0.5, 0.09375, 0.4844, 0.09375, 0.4844, 0.09375, 0.5, 0.09375, 0.5, 0.125, 0.4844, 0.125, 0.4844, 0.125, 0.5, 0.125, 0.5, 0.1563, 0.4844, 0.1563, 0.4844, 0.1563, 0.5, 0.1563, 0.5, 0.1875, 0.4844, 0.1875, 0.4844, 0.1875, 0.5, 0.1875, 0.5, 0.2188, 0.4844, 0.2188, 0.4844, 0.2188, 0.5, 0.2188, 0.5, 0.25, 0.4844, 0.25, 0.4688, 0.2188, 0.4844, 0.2188, 0.4844, 0.25, 0.4688, 0.25, 0.4531, 0.2188, 0.4688, 0.2188, 0.4688, 0.25, 0.4531, 0.25, 0.4375, 0.2188, 0.4531, 0.2188, 0.4531, 0.25, 0.4375, 0.25, 0.4219, 0.2188, 0.4375, 0.2188, 0.4375, 0.25, 0.4219, 0.25, 0.4063, 0.2188, 0.4219, 0.2188, 0.4219, 0.25, 0.4063, 0.25, 0.3906, 0.2188, 0.4063, 0.2188, 0.4063, 0.25, 0.3906, 0.25, 0.375, 0.2188, 0.3906, 0.2188, 0.3906, 0.25, 0.375, 0.25, 0.375, 0.1875, 0.3906, 0.1875, 0.3906, 0.2188, 0.375, 0.2188, 0.375, 0.1563, 0.3906, 0.1563, 0.3906, 0.1875, 0.375, 0.1875, 0.375, 0.125, 0.3906, 0.125, 0.3906, 0.1563, 0.375, 0.1563, 0.375, 0.09375, 0.3906, 0.09375, 0.3906, 0.125, 0.375, 0.125, 0.375, 0.0625, 0.3906, 0.0625, 0.3906, 0.09375, 0.375, 0.09375, 0.375, 0.03125, 0.3906, 0.03125, 0.3906, 0.0625, 0.375, 0.0625, 0.4375, 0.8438, 0.4531, 0.8438, 0.4531, 0.875, 0.4375, 0.875, 0.4531, 0.8438, 0.4687, 0.8438, 0.4688, 0.875, 0.4531, 0.875, 0.4375, 0.875, 0.4531, 0.875, 0.4531, 0.9063, 0.4375, 0.9063, 0.4531, 0.875, 0.4688, 0.875, 0.4688, 0.9063, 0.4531, 0.9063, 0.4375, 0.8438, 0.4531, 0.8438, 0.4531, 0.8438, 0.4375, 0.8438, 0.4688, 0.9063, 0.4531, 0.9063, 0.4531, 0.9063, 0.4688, 0.9063, 0.4531, 0.8438, 0.4687, 0.8438, 0.4687, 0.8438, 0.4531, 0.8438, 0.4688, 0.875, 0.4688, 0.9063, 0.4688, 0.9063, 0.4688, 0.875, 0.5, 0.125, 0.625, 0.125, 0.625, 0.25, 0.5, 0.25, 0.5, 0.25, 0.625, 0.25, 0.625, 0.5, 0.5, 0.5, 0.5, 0.625, 0.625, 0.625, 0.625, 0.75, 0.5, 0.75, 0.5, 0.75, 0.625, 0.75, 0.625, 1.0, 0.5, 1.0, 0.125, 0.625, 0.375, 0.625, 0.375, 0.75, 0.125, 0.75, 0.625, 0.625, 0.875, 0.625, 0.875, 0.75, 0.625, 0.75, 0.375, 0.75, 0.5, 0.75, 0.5, 1.0, 0.375, 1.0, 0.375, 0.625, 0.5, 0.625, 0.5, 0.75, 0.375, 0.75, 0.375, 0.25, 0.5, 0.25, 0.5, 0.5, 0.375, 0.5, 0.375, 0.125, 0.5, 0.125, 0.5, 0.25, 0.375, 0.25, 0.375, 0.0, 0.5, 0.0, 0.5, 0.125, 0.375, 0.125, 0.375, 0.5, 0.5, 0.5, 0.5, 0.625, 0.375, 0.625, 0.625, 0.5, 0.875, 0.5, 0.875, 0.625, 0.625, 0.625, 0.125, 0.5, 0.375, 0.5, 0.375, 0.625, 0.125, 0.625, 0.5, 0.5, 0.625, 0.5, 0.625, 0.625, 0.5, 0.625, 0.5, 0.0, 0.625, 0.0, 0.625, 0.125, 0.5, 0.125, 0.375, 0.0, 0.625, 0.0, 0.625, 0.25, 0.375, 0.25, 0.375, 0.25, 0.625, 0.25, 0.625, 0.5, 0.375, 0.5, 0.375, 0.5, 0.625, 0.5, 0.625, 0.75, 0.375, 0.75, 0.375, 0.75, 0.625, 0.75, 0.625, 1.0, 0.375, 1.0, 0.125, 0.5, 0.375, 0.5, 0.375, 0.75, 0.125, 0.75, 0.625, 0.5, 0.875, 0.5, 0.875, 0.75, 0.625, 0.75, 0.375, 0.0, 0.625, 0.0, 0.625, 0.25, 0.375, 0.25, 0.375, 0.25, 0.625, 0.25, 0.625, 0.5, 0.375, 0.5, 0.375, 0.5, 0.625, 0.5, 0.625, 0.75, 0.375, 0.75, 0.375, 0.75, 0.625, 0.75, 0.625, 1.0, 0.375, 1.0, 0.125, 0.5, 0.375, 0.5, 0.375, 0.75, 0.125, 0.75, 0.625, 0.5, 0.875, 0.5, 0.875, 0.75, 0.625, 0.75])
me_cube_005.update()
me_vert = bpy.data.meshes.new('Vert')
me_vert.from_pydata([(0.0, 0.0, 0.0), (0.0, 0.0, 0.005513)], [(0, 1)], [])
me_vert.update()
me_cube_001 = bpy.data.meshes.new('Cube.001')
me_cube_001.from_pydata([(-1.549, -1.0, -1.315), (-1.549, -1.0, 1.315), (-1.549, 1.0, -1.315), (-1.549, 1.0, 1.315), (1.549, -1.0, -1.315), (1.549, -1.0, 1.315), (1.549, 1.0, -1.315), (1.549, 1.0, 1.315), (-1.549, 0.01962, -1.315), (-1.549, 0.01962, 1.315), (1.549, 0.01962, -1.315), (1.549, 0.01962, 1.315)], [], [(8, 9, 3, 2), (2, 3, 7, 6), (10, 11, 5, 4), (4, 5, 1, 0), (8, 10, 4, 0), (11, 9, 1, 5), (7, 3, 9, 11), (2, 6, 10, 8), (6, 7, 11, 10), (0, 1, 9, 8)])
me_cube_001.polygons.foreach_set('use_smooth', [True] * 10)
_uv = me_cube_001.uv_layers.new(name='UVMap')
_uv.uv.foreach_set('vector', [0.375, 0.1275, 0.625, 0.1275, 0.625, 0.25, 0.375, 0.25, 0.375, 0.25, 0.625, 0.25, 0.625, 0.5, 0.375, 0.5, 0.375, 0.6225, 0.625, 0.6225, 0.625, 0.75, 0.375, 0.75, 0.375, 0.75, 0.625, 0.75, 0.625, 1.0, 0.375, 1.0, 0.125, 0.6225, 0.375, 0.6225, 0.375, 0.75, 0.125, 0.75, 0.625, 0.6225, 0.875, 0.6225, 0.875, 0.75, 0.625, 0.75, 0.625, 0.5, 0.875, 0.5, 0.875, 0.6225, 0.625, 0.6225, 0.125, 0.5, 0.375, 0.5, 0.375, 0.6225, 0.125, 0.6225, 0.375, 0.5, 0.625, 0.5, 0.625, 0.6225, 0.375, 0.6225, 0.375, 0.0, 0.625, 0.0, 0.625, 0.1275, 0.375, 0.1275])
me_cube_001.update()

# ---- objects
ob_empty = bpy.data.objects.new('Empty', None)
ob_empty_001 = bpy.data.objects.new('Empty.001', None)
ob_1 = bpy.data.objects.new('1', me_cube_005)
ob_vert = bpy.data.objects.new('Vert', me_vert)
ob_cube = bpy.data.objects.new('Cube', me_cube_001)

# ---- transforms, parenting, visibility, modifiers, constraints
ob_empty.location = (0.0004198, -0.01133, 0.03879)
ob_empty.rotation_euler = (1.571, -0.0, -0.0)
ob_empty.scale = (0.1891, 0.1891, 0.1891)
ob_empty.empty_display_type = 'IMAGE'
ob_empty.empty_display_size = 5.0
ob_empty.use_empty_image_alpha = True
ob_empty.color = (1.0, 1.0, 1.0, 0.2752)
ob_empty_001.location = (0.0004198, -0.01133, 0.03879)
ob_empty_001.rotation_euler = (1.571, -0.0, 1.571)
ob_empty_001.scale = (0.1891, 0.1891, 0.1891)
ob_empty_001.empty_display_type = 'IMAGE'
ob_empty_001.empty_display_size = 5.0
ob_empty_001.use_empty_image_alpha = True
ob_empty_001.color = (1.0, 1.0, 1.0, 0.5413)
ob_1.location = (0.0007135, -0.02295, 0.2427)
ob_1.scale = (-0.1519, 0.1519, 0.1462)
_m = ob_1.modifiers.new('Subdivision', 'SUBSURF')
_m.levels = 2
ob_vert.location = (0.06544, -0.1509, 0.1944)
ob_vert.scale = (2.949, 0.5566, 4.883)
_m = ob_vert.modifiers.new('Skin', 'SKIN')
_m.use_smooth_shade = True
_m = ob_vert.modifiers.new('Subdivision', 'SUBSURF')
_m.levels = 3
_m.render_levels = 3
_m = ob_vert.modifiers.new('Mirror', 'MIRROR')
_m.mirror_object = ob_1
ob_cube.location = (0.1577, -0.01012, 0.1991)
ob_cube.scale = (-0.02428, -0.03403, 0.03575)
_m = ob_cube.modifiers.new('Subdivision', 'SUBSURF')
_m.levels = 2

# ---- collection membership
col_collection.objects.link(ob_empty)
col_collection.objects.link(ob_empty_001)
col_collection.objects.link(ob_1)
col_collection.objects.link(ob_vert)
col_collection.objects.link(ob_cube)

# ---- scene / render settings (as saved in the file)
scene.frame_start = 1; scene.frame_end = 250; scene.frame_set(149)
scene.render.engine = 'BLENDER_EEVEE_NEXT'
bpy.context.view_layer.update()

# ---- added for rendering (the .blend has no active camera and no usable light): camera, sun
cam_auto = bpy.data.cameras.new('AutoCamera')
cam_auto.lens = 50.0
cam_auto.sensor_width = 36.0
cam_auto.clip_end = 1000.0
ob_auto_camera = bpy.data.objects.new('AutoCamera', cam_auto)
scene.collection.objects.link(ob_auto_camera)
ob_auto_camera.location = (0.50622, -0.600942, 0.620229)
ob_auto_camera.rotation_euler = (1.09748, -7.21219e-08, 0.694738)
scene.camera = ob_auto_camera
light_auto_sun = bpy.data.lights.new('AutoSun', 'SUN')
light_auto_sun.energy = 3.0
light_auto_sun.angle = 0.0523599
ob_auto_sun = bpy.data.objects.new('AutoSun', light_auto_sun)
scene.collection.objects.link(ob_auto_sun)
ob_auto_sun.rotation_euler = (0.872665, 0.174533, 0.523599)
bpy.context.view_layer.update()
